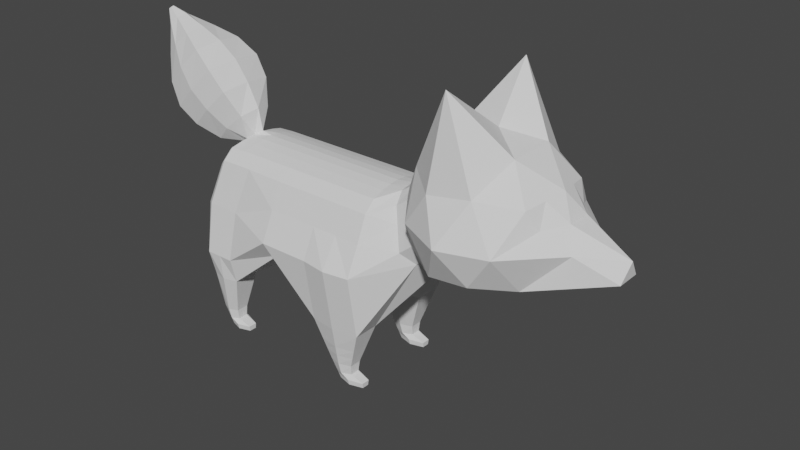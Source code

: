 # Source: Fox.blend  (saved by Blender 2.80.75; exported with 4.5.12 LTS)
import bpy
from mathutils import Matrix  # noqa: F401  (used for matrix-valued properties, if any)

bpy.ops.wm.read_factory_settings(use_empty=True)
scene = bpy.context.scene
scene.name = 'Scene'

# ---- collections
col_collection = bpy.data.collections.new('Collection'); scene.collection.children.link(col_collection)

# ---- world
world_world = bpy.data.worlds.new('World'); scene.world = world_world
world_world.use_nodes = True; world_world.node_tree.nodes.clear()
_N = world_world.node_tree.nodes; _L = world_world.node_tree.links
n0 = _N.new('ShaderNodeOutputWorld'); n0.name = 'World Output'; n0.location = (300, 300)
n1 = _N.new('ShaderNodeBackground'); n1.name = 'Background'; n1.location = (10, 300)
n1.inputs[0].default_value = (0.05088, 0.05088, 0.05088, 1.0)
_L.new(n1.outputs[0], n0.inputs[0])
n0.is_active_output = True
world_world.color = (0.05088, 0.05088, 0.05088)
world_world.use_sun_shadow = False
world_world.sun_shadow_jitter_overblur = 0.0

# ---- meshes
me_icosphere = bpy.data.meshes.new('Icosphere')
me_icosphere.from_pydata([(0.0, 0.0, -0.7889), (0.7236, -0.5257, -0.4403), (-0.2764, -0.8506, -0.4472), (-1.103, 0.0, -0.4356), (-0.2764, 0.8506, -0.4472), (0.7236, 0.5257, -0.4403), (0.2764, -0.8506, 0.4472), (-0.7236, -0.5257, 0.4472), (-0.7236, 0.5257, 0.4472), (0.2764, 0.8506, 0.4472), (0.8944, 0.0, 0.4705), (0.0, 0.0, 1.0), (-0.1625, -0.5, -0.6609), (0.2629, -0.809, -0.5257), (0.9511, 0.0, 0.1443), (-0.5257, 0.0, -0.6524), (-0.6882, -0.5, -0.4943), (-0.1625, 0.5, -0.6609), (-0.6882, 0.5, -0.4943), (0.2629, 0.809, -0.5257), (3.638, -0.7192, -0.8588), (0.0, -1.1, 0.0), (0.5878, -0.809, 0.0), (-1.16, -0.309, 0.0), (-0.5878, -0.909, 0.0), (-0.5878, 0.909, 0.0), (-1.16, 0.309, 0.0), (0.5878, 0.809, 0.0), (0.0, 1.1, 0.0), (0.6882, -0.5, 0.5257), (-0.2629, -0.809, 0.5257), (-0.8506, 0.0, 0.5257), (-0.2629, 0.809, 0.5257), (0.6882, 0.5, 0.5257), (0.1625, -0.7, 1.564), (0.5257, 0.0, 0.8507), (-0.4253, -0.309, 0.8507), (-0.4253, 0.309, 0.8507), (0.1625, 0.7, 1.564), (-0.8373, -0.4174, 0.2236), (-0.7871, -0.2629, 0.4865), (-1.031, -0.1545, 0.2629), (-0.8373, 0.4174, 0.2236), (-0.7871, 0.2629, 0.4865), (-1.031, 0.1545, 0.2629), (-1.645, -0.1545, -0.2236), (-1.645, 0.1545, -0.2236), (-1.673, 0.0, 0.0), (0.9018, -0.5257, -0.5872), (0.9018, 0.5257, -0.5872), (2.045, -0.7272, -0.6056), (1.129, 0.0, 0.03112), (1.362, -0.8878, -0.9371), (1.362, 0.8878, -0.9371), (3.407, -0.7192, -0.8587), (1.362, 0.0, -0.003544), (2.723, 0.0, -0.003544), (2.727, -0.7272, -0.6056), (2.727, -0.8878, -0.9371), (2.727, 0.8878, -0.9371), (2.045, 0.0, -0.003544), (1.703, -0.7547, -0.6046), (2.045, 0.8878, -0.9371), (2.045, -0.8878, -0.9371), (3.41, -0.8378, -1.437), (3.219, 0.0, -0.003544), (1.362, -0.7274, -0.6061), (3.41, 0.8378, -1.437), (0.4253, 0.0, -0.6923), (0.6036, 0.0, -0.8395), (1.362, 0.0, -1.351), (2.727, 0.0, -1.351), (2.045, 0.0, -1.351), (3.411, 0.0, -1.351), (0.4253, -0.1, -0.6923), (0.565, -0.4105, -0.5775), (0.3664, -0.4903, -0.6319), (0.2354, -0.3707, -0.6822), (0.2662, -0.1934, -0.7285), (0.565, 0.4105, -0.5775), (0.4253, 0.104, -0.6923), (0.2662, 0.1934, -0.7285), (0.2354, 0.3707, -0.6822), (0.3664, 0.4903, -0.6319), (0.6036, -0.09988, -0.8395), (0.7434, -0.4106, -0.7243), (0.7434, 0.4106, -0.7243), (0.6036, 0.1038, -0.8395), (1.362, -0.4124, -1.776), (1.362, -0.755, -1.776), (1.362, 0.755, -1.776), (1.362, 0.4162, -1.776), (2.727, 0.3144, -1.351), (2.727, 0.655, -1.2), (2.727, -0.655, -1.2), (2.727, -0.311, -1.351), (2.045, 0.755, -1.776), (2.045, 0.4155, -1.776), (2.045, -0.4118, -1.776), (2.045, -0.755, -1.776), (3.41, 0.7551, -1.776), (3.41, 0.4127, -1.776), (3.41, -0.4101, -1.776), (3.41, -0.7551, -1.776), (3.242, 0.2609, -0.04564), (2.045, 0.2609, -0.04564), (2.725, 0.2609, -0.04564), (3.893, -0.4095, -1.776), (1.362, 0.2609, -0.04564), (1.129, 0.1545, 0.01476), (3.931, 0.0, -1.234), (3.893, 0.4109, -1.776), (0.9511, 0.1545, 0.1313), (0.9227, -0.1545, 0.3003), (0.9227, 0.1545, 0.3003), (0.9511, -0.1545, 0.1313), (1.129, -0.1545, 0.01476), (1.362, -0.2609, -0.04564), (2.725, -0.2609, -0.04564), (2.045, -0.2609, -0.04564), (3.242, -0.2609, -0.04564), (0.9369, 0.0, 0.2298), (0.7913, 0.25, 0.4897), (0.9511, -0.07725, 0.1409), (1.129, -0.07725, 0.02674), (1.362, -0.1305, -0.01547), (2.724, -0.1305, -0.01547), (2.045, -0.1305, -0.01547), (3.227, -0.1305, -0.01547), (0.9369, 0.2318, 0.2061), (0.944, 0.07725, 0.185), (0.9369, -0.2318, 0.2061), (0.7913, -0.25, 0.4897), (2.724, 0.1305, -0.01547), (1.129, 0.07725, 0.02674), (1.362, 0.1305, -0.01547), (0.9511, 0.07725, 0.1409), (3.227, 0.1305, -0.01547), (2.045, 0.1305, -0.01547), (0.944, -0.07725, 0.185), (0.9475, 0.0, 0.1665), (1.552, -0.647, -2.439), (1.804, -0.647, -2.439), (1.804, -0.52, -2.439), (1.552, -0.5202, -2.439), (3.535, 0.6659, -2.296), (3.767, 0.6659, -2.296), (3.767, 0.5007, -2.296), (3.535, 0.5015, -2.296), (3.767, -0.4995, -2.296), (3.767, -0.6654, -2.296), (3.535, -0.6654, -2.296), (3.535, -0.4998, -2.296), (1.543, -0.5035, -2.308), (1.863, -0.5032, -2.308), (1.863, -0.6637, -2.308), (1.544, -0.6638, -2.308), (1.543, 0.6648, -2.308), (1.863, 0.6648, -2.308), (1.863, 0.506, -2.308), (1.543, 0.5063, -2.308), (1.453, 0.7099, -2.042), (1.954, 0.7099, -2.042), (1.954, 0.4608, -2.042), (1.453, 0.4612, -2.042), (1.908, 0.6873, -2.175), (1.498, 0.4837, -2.175), (1.498, 0.6873, -2.175), (1.908, 0.4834, -2.175), (3.358, -0.631, -2.554), (3.358, -0.534, -2.554), (3.669, -0.5339, -2.554), (3.669, -0.6311, -2.554), (3.358, 0.5354, -2.554), (3.358, 0.6318, -2.554), (3.669, 0.6318, -2.554), (3.669, 0.535, -2.554), (1.746, -0.6303, -2.57), (1.385, -0.6303, -2.57), (1.385, -0.5369, -2.57), (1.746, -0.5368, -2.57), (1.385, 0.5393, -2.569), (1.385, 0.6317, -2.569), (1.746, 0.6317, -2.569), (1.746, 0.5392, -2.569), (1.775, -0.6386, -2.504), (1.381, -0.5285, -2.504), (1.775, -0.5284, -2.504), (1.381, -0.6386, -2.504), (1.804, 0.6482, -2.439), (1.804, 0.5226, -2.439), (1.552, 0.5228, -2.439), (1.552, 0.6482, -2.439), (1.775, 0.5309, -2.504), (1.381, 0.6399, -2.504), (1.775, 0.6399, -2.504), (1.381, 0.5311, -2.504), (3.718, -0.5167, -2.425), (3.718, -0.6482, -2.425), (3.534, -0.6482, -2.425), (3.534, -0.5169, -2.425), (3.693, -0.6396, -2.489), (3.359, -0.5255, -2.489), (3.693, -0.5253, -2.489), (3.359, -0.6396, -2.489), (3.718, 0.6488, -2.425), (3.718, 0.5178, -2.425), (3.534, 0.5184, -2.425), (3.534, 0.6488, -2.425), (3.693, 0.5264, -2.489), (3.358, 0.6403, -2.489), (3.693, 0.6403, -2.489), (3.358, 0.5269, -2.489), (3.806, -0.8378, -1.437), (3.92, -0.7323, -1.432), (3.912, 0.7323, -1.432), (3.8, 0.8378, -1.437), (3.815, 0.2609, -0.1896), (3.675, 0.2609, -0.06413), (0.74, -0.5995, 0.006751), (0.7984, -0.42, 0.3166), (3.848, 0.0, -0.2094), (3.569, 0.0, 0.02222), (3.893, -0.6478, -1.776), (3.793, -0.7552, -1.776), (3.869, -0.7387, -1.872), (3.793, 0.7552, -1.776), (3.893, 0.6478, -1.776), (3.825, 0.6918, -1.872), (3.815, -0.2609, -0.1896), (3.675, -0.2609, -0.06413), (3.803, -0.1305, -0.1675), (3.654, -0.1305, -0.03769), (3.803, 0.1305, -0.1675), (3.654, 0.1305, -0.03769), (3.647, 0.06523, -0.03032), (3.796, 0.06523, -0.1615), (3.647, -0.06523, -0.03032), (3.796, -0.06523, -0.1615), (3.703, 0.2313, 0.2431), (3.63, 0.0, 0.3089), (4.15, 0.0, -0.1934), (4.115, -0.2313, -0.1504), (4.115, 0.2313, -0.1504), (3.703, -0.2313, 0.2431), (3.845, 0.3637, 0.5655), (3.795, 0.0, 0.6155), (4.452, 0.0, -0.04195), (4.402, -0.3637, 0.008054), (4.402, 0.3637, 0.008054), (3.845, -0.3637, 0.5655), (4.038, 0.4035, 0.8199), (3.988, 0.0, 0.8699), (4.707, 0.0, 0.1513), (4.657, -0.4035, 0.2013), (4.657, 0.4035, 0.2013), (4.038, -0.4035, 0.8199), (4.309, 0.3487, 1.007), (4.259, 0.0, 1.057), (4.893, 0.0, 0.4219), (4.843, -0.3487, 0.4719), (4.843, 0.3487, 0.4719), (4.309, -0.3487, 1.007), (4.612, 0.2303, 1.129), (4.562, 0.0, 1.179), (5.016, 0.0, 0.7258), (4.966, -0.2303, 0.7758), (4.966, 0.2303, 0.7758), (4.612, -0.2303, 1.129), (4.931, 0.09702, 1.243), (4.881, 0.0, 1.293), (5.13, 0.0, 1.044), (5.08, -0.09702, 1.094), (5.08, 0.09702, 1.094), (4.931, -0.09702, 1.243), (1.703, 0.0, -0.003544), (0.9956, -0.4364, -0.3567), (1.703, 0.9378, -0.9371), (1.703, -0.9378, -0.9371), (1.703, 0.0, -1.351), (1.703, 0.3659, -1.776), (1.703, 0.805, -1.776), (1.703, -0.805, -1.776), (1.703, -0.3621, -1.776), (1.703, 0.2609, -0.04564), (1.703, -0.2609, -0.04564), (1.703, -0.1305, -0.01547), (1.703, 0.1305, -0.01547), (1.578, -0.6886, -2.504), (1.578, -0.4785, -2.504), (1.678, -0.697, -2.439), (1.678, -0.4701, -2.439), (1.703, -0.4534, -2.308), (1.703, -0.7137, -2.308), (1.703, 0.7148, -2.308), (1.703, 0.4561, -2.308), (1.703, 0.411, -2.042), (1.703, 0.7599, -2.042), (1.703, 0.4336, -2.175), (1.703, 0.7373, -2.175), (1.566, -0.6803, -2.57), (1.566, -0.4868, -2.57), (1.566, 0.4892, -2.569), (1.566, 0.6817, -2.569), (1.678, 0.4727, -2.439), (1.678, 0.6982, -2.439), (1.578, 0.481, -2.504), (1.578, 0.6899, -2.504), (3.651, -0.7154, -2.296), (3.601, -0.8052, -1.776), (3.626, -0.6982, -2.425), (3.526, -0.6896, -2.489), (3.514, -0.6811, -2.554), (3.606, -0.8378, -1.437), (0.8173, -0.4365, -0.2162), (3.445, -0.2609, -0.04564), (3.425, -0.1305, -0.01547), (3.603, 0.8378, -1.437), (3.601, 0.8052, -1.776), (3.445, 0.2609, -0.04564), (3.425, 0.1305, -0.01547), (3.414, 0.0, -0.003544), (3.651, -0.3598, -1.776), (3.685, -0.05, -1.293), (3.651, 0.3618, -1.776), (3.651, 0.7159, -2.296), (3.651, 0.4511, -2.296), (3.651, -0.4496, -2.296), (3.514, -0.484, -2.554), (3.513, 0.4852, -2.554), (3.513, 0.6818, -2.554), (3.626, -0.4668, -2.425), (3.526, -0.4754, -2.489), (3.626, 0.4681, -2.425), (3.626, 0.6988, -2.425), (3.526, 0.4767, -2.489), (3.526, 0.6903, -2.489), (0.911, -0.3472, 0.009515), (0.9511, -0.2043, 0.1223), (0.9407, -0.2525, 0.1786), (0.9085, -0.3399, 0.1569), (0.8923, -0.3899, 0.0679), (1.089, -0.3471, -0.1189), (1.129, -0.2042, 0.003861), (1.362, -0.567, -0.2355), (1.362, -0.4175, -0.09407), (2.727, -0.419, -0.09456), (2.727, -0.5665, -0.2343), (2.045, -0.4188, -0.09448), (2.045, -0.5666, -0.2345), (3.263, -0.5505, -0.2364), (3.254, -0.419, -0.09456), (3.827, -0.343, -0.2081), (3.84, -0.4759, -0.3466), (3.694, -0.4184, -0.1078), (3.709, -0.5508, -0.2459), (1.703, -0.5715, -0.2335), (1.703, -0.4183, -0.09432), (3.475, -0.5506, -0.2367), (3.461, -0.4188, -0.09449), (3.848, -0.7193, -0.859), (3.975, -0.6291, -0.9068), (0.8373, 0.4174, -0.1668), (1.016, 0.4174, -0.3052), (1.362, 0.7048, -0.5589), (2.727, 0.7048, -0.5589), (2.045, 0.7048, -0.5589), (3.393, 0.7048, -0.8095), (3.833, 0.7048, -0.8095), (3.959, 0.6146, -0.8571), (1.703, 0.7048, -0.5589), (3.622, 0.7048, -0.8095), (0.9511, 0.2043, 0.1223), (0.911, 0.3472, 0.009515), (0.8923, 0.3899, 0.0679), (0.9085, 0.3399, 0.1569), (0.9407, 0.2525, 0.1786), (1.129, 0.2042, 0.003861), (1.089, 0.3471, -0.1189), (1.362, 0.4175, -0.09407), (1.362, 0.567, -0.2355), (2.727, 0.419, -0.09456), (2.727, 0.5665, -0.2343), (2.045, 0.5666, -0.2345), (2.045, 0.4188, -0.09448), (3.254, 0.419, -0.09456), (3.263, 0.5505, -0.2364), (3.709, 0.5508, -0.2459), (3.694, 0.4184, -0.1078), (3.84, 0.4759, -0.3466), (3.827, 0.343, -0.2081), (1.703, 0.5668, -0.2348), (1.703, 0.4183, -0.09432), (3.475, 0.5506, -0.2367), (3.461, 0.4188, -0.09449), (3.912, -0.6742, -0.8829), (3.843, -0.7015, -1.776), (3.864, -0.7851, -1.435), (3.748, -0.2609, -0.1269), (3.73, -0.1305, -0.1026), (3.727, -0.1152, -0.09589), (3.931, -0.2813, 0.04633), (4.124, -0.4137, 0.2868), (4.347, -0.4535, 0.5106), (4.576, -0.3987, 0.7392), (4.789, -0.2803, 0.9523), (5.005, -0.147, 1.169), (3.764, -0.3807, -0.1579), (3.778, -0.5133, -0.2962), (3.843, 0.7015, -1.776), (3.856, 0.7851, -1.435), (3.73, 0.1305, -0.1026), (3.748, 0.2609, -0.1269), (3.727, 0.1152, -0.09589), (3.931, 0.2813, 0.04633), (4.124, 0.4137, 0.2868), (4.347, 0.4535, 0.5106), (4.576, 0.3987, 0.7392), (4.789, 0.2803, 0.9523), (5.005, 0.147, 1.169), (3.896, 0.6597, -0.8333), (3.764, 0.3807, -0.1579), (3.778, 0.5133, -0.2962), (5.122, 0.02793, 1.328), (5.108, 1.164e-10, 1.343), (5.165, -0.02793, 1.286), (5.179, 1.164e-10, 1.271), (5.165, 0.02793, 1.286), (5.144, 0.04232, 1.307), (5.122, -0.02793, 1.328), (5.144, -0.04232, 1.307), (3.874, 0.0, -0.7218), (3.928, 0.0, -0.9781), (3.863, 0.0, -0.4656), (3.856, -0.377, -0.3713), (3.972, -0.4717, -0.8606), (3.971, -0.5614, -1.326), (3.872, -0.1695, -0.4232), (3.939, -0.2352, -0.791), (3.984, -0.3019, -1.165), (3.907, -0.3689, -1.543), (3.872, 0.1705, -0.423), (3.933, 0.2331, -0.7731), (3.975, 0.3031, -1.166), (3.901, 0.3704, -1.544), (3.856, 0.377, -0.3713), (3.959, 0.4646, -0.8241), (3.958, 0.5614, -1.326)], [], [(12, 77, 76, 13), (0, 17, 82, 81), (0, 12, 15), (0, 15, 17), (79, 83, 19, 5), (79, 5, 49, 86), (2, 13, 21), (3, 16, 23, 45), (4, 18, 25), (5, 19, 27), (219, 341, 340, 220), (2, 21, 24), (3, 45, 46), (4, 25, 28), (376, 375, 33, 122, 129), (6, 29, 34), (7, 30, 36), (8, 43, 31, 37), (9, 32, 38), (10, 122, 33, 35), (35, 38, 11), (35, 33, 38), (33, 9, 38), (38, 37, 11), (38, 32, 37), (32, 8, 37), (37, 36, 11), (37, 31, 36), (31, 40, 7, 36), (36, 34, 11), (36, 30, 34), (30, 6, 34), (34, 35, 11), (34, 29, 35), (29, 132, 10, 35), (129, 122, 10, 114), (372, 112, 109, 377), (27, 9, 33), (28, 32, 9), (28, 25, 32), (25, 8, 32), (26, 44, 42), (44, 41, 31), (23, 39, 41), (24, 30, 7), (24, 21, 30), (21, 6, 30), (22, 29, 6), (115, 338, 343, 116), (131, 113, 10, 132), (27, 28, 9), (27, 19, 28), (19, 4, 28), (25, 26, 42, 8), (25, 18, 26), (18, 3, 46, 26), (23, 24, 7, 39), (23, 16, 24), (16, 2, 24), (21, 22, 6), (21, 13, 22), (13, 1, 22), (5, 27, 374, 373, 362), (130, 112, 372, 376, 129), (340, 339, 131, 132, 29, 220), (83, 82, 17, 19), (48, 85, 89, 52), (17, 4, 19), (17, 18, 4), (17, 15, 18), (15, 3, 18), (15, 16, 3), (15, 12, 16), (12, 2, 16), (74, 68, 69, 84), (339, 338, 115, 139, 131), (1, 75, 85, 48), (12, 13, 2), (68, 80, 87, 69), (74, 78, 0, 81, 80, 68), (41, 40, 31), (41, 39, 40), (39, 7, 40), (42, 43, 8), (42, 44, 43), (44, 31, 43), (46, 47, 26), (46, 45, 47), (45, 23, 47), (47, 23, 41), (47, 41, 44), (26, 47, 44), (66, 52, 278, 61), (134, 51, 55, 135), (116, 343, 345, 117), (377, 109, 108, 379), (84, 69, 70, 88), (278, 282, 99, 63), (136, 14, 51, 134), (71, 92, 101, 73), (283, 98, 154, 292), (321, 316, 232, 237, 222), (319, 320, 234, 218), (69, 87, 91, 70), (318, 317, 216, 226), (320, 321, 222, 235, 234), (370, 391, 383, 366), (119, 348, 346, 118), (61, 278, 63, 50), (138, 60, 56, 133), (72, 97, 92, 71), (95, 71, 73, 102), (437, 433, 221, 238, 231), (279, 280, 97, 72), (287, 275, 60, 138), (54, 64, 313, 20), (285, 357, 348, 119), (392, 284, 105, 384), (283, 279, 72, 98), (63, 99, 94, 58), (366, 383, 382, 365), (50, 63, 58, 57), (57, 58, 64, 54), (133, 56, 65, 137), (96, 62, 59, 93), (93, 59, 67, 100), (98, 72, 71, 95), (281, 277, 62, 96), (58, 94, 103, 64), (86, 49, 53, 90), (0, 78, 77, 12), (74, 75, 76, 77, 78), (79, 80, 81, 82, 83), (79, 86, 87, 80), (74, 84, 85, 75), (89, 85, 84, 88), (86, 90, 91, 87), (292, 154, 143, 291), (299, 165, 158, 294), (101, 92, 93, 100), (103, 94, 95, 102), (92, 97, 96, 93), (94, 99, 98, 95), (323, 322, 102, 73), (76, 75, 1, 13), (308, 309, 103, 151), (324, 323, 73, 101), (313, 309, 224, 213), (315, 359, 354, 230), (365, 382, 386, 367), (367, 386, 393, 371), (381, 106, 104, 385), (337, 314, 276, 342), (363, 378, 380, 364), (364, 380, 391, 370), (140, 136, 112, 130), (131, 139, 121, 113), (126, 118, 120, 128), (286, 285, 119, 127), (127, 119, 118, 126), (124, 116, 117, 125), (123, 115, 116, 124), (113, 121, 114, 10), (14, 123, 124, 51), (51, 124, 125, 55), (107, 223, 225, 150, 149), (60, 127, 126, 56), (275, 286, 127, 60), (56, 126, 128, 65), (139, 140, 130, 121), (121, 130, 129, 114), (375, 374, 27, 33), (115, 123, 140, 139), (276, 48, 52, 66), (123, 14, 136, 140), (106, 133, 137, 104), (284, 287, 138, 105), (105, 138, 133, 106), (371, 393, 387, 368), (112, 136, 134, 109), (109, 134, 135, 108), (314, 337, 341, 219), (101, 100, 145, 148), (324, 101, 148, 326), (318, 226, 228, 146, 325), (322, 107, 149, 327), (103, 102, 152, 151), (228, 227, 111, 147, 146), (89, 88, 153, 156), (282, 89, 156, 293), (98, 99, 155, 154), (166, 167, 157, 160), (298, 166, 160, 295), (165, 168, 159, 158), (336, 211, 175, 330), (332, 203, 171, 328), (188, 186, 179, 178), (307, 195, 183, 303), (316, 315, 230, 232), (306, 196, 181, 302), (196, 194, 182, 181), (195, 193, 184, 183), (187, 185, 177, 180), (288, 188, 178, 300), (289, 187, 180, 301), (335, 212, 173, 329), (212, 210, 174, 173), (211, 209, 176, 175), (311, 204, 169, 312), (204, 202, 170, 169), (96, 97, 163, 162), (280, 91, 164, 296), (91, 90, 161, 164), (281, 96, 162, 297), (162, 163, 168, 165), (296, 164, 166, 298), (164, 161, 167, 166), (297, 162, 165, 299), (169, 170, 328, 171, 172, 312), (329, 330, 175, 176), (300, 178, 179, 301), (302, 303, 183, 184), (203, 201, 172, 171), (293, 156, 141, 290), (154, 155, 142, 143), (156, 153, 144, 141), (291, 143, 187, 289), (290, 141, 188, 288), (143, 142, 185, 187), (141, 144, 186, 188), (158, 159, 190, 189), (160, 157, 192, 191), (295, 160, 191, 304), (294, 158, 189, 305), (189, 190, 193, 195), (191, 192, 194, 196), (304, 191, 196, 306), (305, 189, 195, 307), (149, 150, 198, 197), (151, 152, 200, 199), (308, 151, 199, 310), (327, 149, 197, 331), (197, 198, 201, 203), (199, 200, 202, 204), (310, 199, 204, 311), (331, 197, 203, 332), (146, 147, 206, 205), (148, 145, 208, 207), (326, 148, 207, 333), (325, 146, 205, 334), (205, 206, 209, 211), (207, 208, 210, 212), (333, 207, 212, 335), (334, 205, 211, 336), (223, 396, 224, 225), (226, 409, 227, 228), (421, 412, 217, 390), (222, 237, 244, 240), (395, 397, 214, 361), (394, 319, 218, 388), (397, 396, 223, 214), (409, 410, 215, 227), (399, 398, 229, 231), (400, 399, 231, 238), (412, 411, 233, 217), (20, 313, 213, 360), (411, 413, 236, 233), (400, 238, 242, 401), (414, 239, 245, 415), (401, 242, 248, 402), (221, 236, 243, 241), (238, 221, 241, 242), (413, 235, 239, 414), (235, 222, 240, 239), (246, 250, 256, 252), (245, 246, 252, 251), (242, 241, 247, 248), (239, 240, 246, 245), (240, 244, 250, 246), (241, 243, 249, 247), (416, 251, 257, 417), (403, 254, 260, 404), (247, 249, 255, 253), (402, 248, 254, 403), (415, 245, 251, 416), (248, 247, 253, 254), (259, 261, 267, 265), (258, 262, 268, 264), (254, 253, 259, 260), (251, 252, 258, 257), (252, 256, 262, 258), (253, 255, 261, 259), (418, 263, 269, 419), (405, 266, 272, 406), (404, 260, 266, 405), (417, 257, 263, 418), (260, 259, 265, 266), (257, 258, 264, 263), (266, 265, 271, 272), (263, 264, 270, 269), (264, 268, 274, 270), (265, 267, 273, 271), (272, 271, 426, 425), (192, 305, 307, 194), (190, 304, 306, 193), (157, 294, 305, 192), (159, 295, 304, 190), (142, 290, 288, 185), (144, 291, 289, 186), (155, 293, 290, 142), (181, 182, 303, 302), (177, 300, 301, 180), (161, 297, 299, 167), (163, 296, 298, 168), (90, 281, 297, 161), (97, 280, 296, 163), (186, 289, 301, 179), (185, 288, 300, 177), (193, 306, 302, 184), (194, 307, 303, 182), (168, 298, 295, 159), (99, 282, 293, 155), (108, 135, 287, 284), (55, 125, 286, 275), (125, 117, 285, 286), (384, 105, 106, 381), (167, 299, 294, 157), (153, 292, 291, 144), (90, 53, 277, 281), (88, 70, 279, 283), (379, 108, 284, 392), (117, 345, 357, 285), (118, 346, 351, 120), (135, 55, 275, 287), (70, 91, 280, 279), (88, 283, 292, 153), (52, 89, 282, 278), (225, 224, 309, 308, 150), (150, 308, 310, 198), (198, 310, 311, 201), (201, 311, 312, 172), (128, 120, 315, 316), (398, 407, 352, 229), (120, 351, 359, 315), (420, 422, 389, 369), (385, 104, 319, 394), (100, 67, 317, 318), (104, 137, 320, 319), (137, 65, 321, 320), (65, 128, 316, 321), (64, 103, 309, 313), (208, 334, 336, 210), (206, 333, 335, 209), (145, 325, 334, 208), (147, 326, 333, 206), (200, 331, 332, 202), (152, 327, 331, 200), (173, 174, 330, 329), (209, 335, 329, 176), (202, 332, 328, 170), (210, 336, 330, 174), (102, 322, 327, 152), (111, 324, 326, 147), (111, 110, 323, 324), (110, 107, 322, 323), (337, 338, 339, 340, 341), (337, 342, 343, 338), (345, 343, 342, 344), (357, 345, 344, 356), (351, 346, 347, 350), (346, 348, 349, 347), (407, 354, 355, 408), (359, 351, 350, 358), (348, 357, 356, 349), (354, 359, 358, 355), (314, 1, 48, 276), (358, 20, 360, 355), (408, 395, 361, 353), (1, 314, 219, 22), (342, 276, 66, 344), (347, 57, 54, 350), (349, 50, 57, 347), (350, 54, 20, 358), (356, 61, 50, 349), (344, 66, 61, 356), (22, 219, 220, 29), (67, 367, 371, 317), (53, 364, 370, 277), (410, 420, 369, 215), (59, 365, 367, 67), (277, 370, 366, 62), (317, 371, 368, 216), (62, 366, 365, 59), (49, 363, 364, 53), (5, 362, 363, 49), (372, 373, 374, 375, 376), (378, 373, 372, 377), (377, 379, 380, 378), (384, 381, 382, 383), (392, 384, 383, 391), (381, 385, 386, 382), (421, 390, 389, 422), (394, 388, 387, 393), (379, 392, 391, 380), (385, 394, 393, 386), (362, 373, 378, 363), (100, 318, 325, 145), (355, 360, 395, 408), (352, 407, 408, 353), (230, 354, 407, 398), (262, 404, 405, 268), (268, 405, 406, 274), (250, 402, 403, 256), (256, 403, 404, 262), (244, 401, 402, 250), (237, 400, 401, 244), (237, 232, 399, 400), (232, 230, 398, 399), (213, 224, 396, 397), (360, 213, 397, 395), (388, 421, 422, 387), (216, 368, 420, 410), (368, 387, 422, 420), (261, 417, 418, 267), (267, 418, 419, 273), (249, 415, 416, 255), (255, 416, 417, 261), (236, 413, 414, 243), (243, 414, 415, 249), (234, 235, 413, 411), (218, 234, 411, 412), (226, 216, 410, 409), (388, 218, 412, 421), (423, 424, 429, 430, 425, 426, 427, 428), (419, 269, 423, 428), (270, 274, 429, 424), (271, 273, 427, 426), (274, 406, 430, 429), (269, 270, 424, 423), (406, 272, 425, 430), (273, 419, 428, 427), (444, 110, 111), (438, 431, 433, 437), (436, 435, 361, 214), (223, 436, 214), (107, 110, 440), (233, 236, 221, 433, 441), (441, 433, 431, 442), (442, 431, 432, 443), (443, 432, 110, 444), (439, 438, 435, 436), (361, 435, 434, 353), (353, 434, 352), (440, 439, 436, 223), (110, 432, 439, 440), (432, 431, 438, 439), (435, 438, 437, 434), (434, 437, 231, 229, 352), (223, 107, 440), (447, 443, 444, 227), (446, 442, 443, 447), (445, 441, 442, 446), (390, 445, 389), (227, 444, 111), (369, 446, 447, 215), (389, 445, 446, 369), (217, 233, 441, 445, 390), (215, 447, 227)])
_uv = me_icosphere.uv_layers.new(name='UVMap')
_uv.uv.foreach_set('vector', [0.8636, 0.07873, 0.8021, 0.07873, 0.7892, 0.1073, 0.8182, 0.1575, 0.4545, 0.0, 0.4091, 0.07873, 0.4706, 0.07873, 0.483, 0.04927, 0.09091, 0.0, 0.04545, 0.07873, 0.1364, 0.07873, 0.2727, 0.0, 0.2273, 0.07873, 0.3182, 0.07873, 0.5213, 0.1156, 0.4835, 0.1073, 0.4545, 0.1575, 0.5455, 0.1575, 0.5213, 0.1156, 0.5455, 0.1575, 0.5455, 0.1575, 0.5213, 0.1156, 0.9091, 0.1575, 0.8182, 0.1575, 0.8636, 0.2362, 0.1818, 0.1575, 0.09091, 0.1575, 0.1364, 0.2362, 0.1591, 0.1968, 0.3636, 0.1575, 0.2727, 0.1575, 0.3182, 0.2362, 0.5455, 0.1575, 0.4545, 0.1575, 0.5, 0.2362, 0.7346, 0.2362, 0.6965, 0.2362, 0.6892, 0.2489, 0.7082, 0.2819, 0.9091, 0.1575, 0.8636, 0.2362, 0.9545, 0.2362, 0.1818, 0.1575, 0.1591, 0.1968, 0.2045, 0.1968, 0.3636, 0.1575, 0.3182, 0.2362, 0.4091, 0.2362, 0.5992, 0.2506, 0.5836, 0.2489, 0.5455, 0.3149, 0.5909, 0.3149, 0.6023, 0.2559, 0.8182, 0.3149, 0.7273, 0.3149, 0.7727, 0.3937, 1.0, 0.3149, 0.9091, 0.3149, 0.9545, 0.3937, 0.2727, 0.3149, 0.2273, 0.3149, 0.1818, 0.3149, 0.2273, 0.3937, 0.4545, 0.3149, 0.3636, 0.3149, 0.4091, 0.3937, 0.6364, 0.3149, 0.5909, 0.3149, 0.5455, 0.3149, 0.5909, 0.3937, 0.5909, 0.3937, 0.5, 0.3937, 0.5455, 0.4724, 0.5909, 0.3937, 0.5455, 0.3149, 0.5, 0.3937, 0.5455, 0.3149, 0.4545, 0.3149, 0.5, 0.3937, 0.4091, 0.3937, 0.3182, 0.3937, 0.3636, 0.4724, 0.4091, 0.3937, 0.3636, 0.3149, 0.3182, 0.3937, 0.3636, 0.3149, 0.2727, 0.3149, 0.3182, 0.3937, 0.2273, 0.3937, 0.1364, 0.3937, 0.1818, 0.4724, 0.2273, 0.3937, 0.1818, 0.3149, 0.1364, 0.3937, 0.1818, 0.3149, 0.1364, 0.3149, 0.09091, 0.3149, 0.1364, 0.3937, 0.9545, 0.3937, 0.8636, 0.3937, 0.9091, 0.4724, 0.9545, 0.3937, 0.9091, 0.3149, 0.8636, 0.3937, 0.9091, 0.3149, 0.8182, 0.3149, 0.8636, 0.3937, 0.7727, 0.3937, 0.6818, 0.3937, 0.7273, 0.4724, 0.7727, 0.3937, 0.7273, 0.3149, 0.6818, 0.3937, 0.7273, 0.3149, 0.6818, 0.3149, 0.6364, 0.3149, 0.6818, 0.3937, 0.6023, 0.2559, 0.5909, 0.3149, 0.6364, 0.3149, 0.6136, 0.2756, 0.6063, 0.2362, 0.6136, 0.2362, 0.6136, 0.2362, 0.6063, 0.2362, 0.5, 0.2362, 0.4545, 0.3149, 0.5455, 0.3149, 0.4091, 0.2362, 0.3636, 0.3149, 0.4545, 0.3149, 0.4091, 0.2362, 0.3182, 0.2362, 0.3636, 0.3149, 0.3182, 0.2362, 0.2727, 0.3149, 0.3636, 0.3149, 0.2273, 0.2362, 0.2045, 0.2756, 0.25, 0.2756, 0.2045, 0.2756, 0.1591, 0.2756, 0.1818, 0.3149, 0.1364, 0.2362, 0.1136, 0.2756, 0.1591, 0.2756, 0.9545, 0.2362, 0.9091, 0.3149, 1.0, 0.3149, 0.9545, 0.2362, 0.8636, 0.2362, 0.9091, 0.3149, 0.8636, 0.2362, 0.8182, 0.3149, 0.9091, 0.3149, 0.7727, 0.2362, 0.7273, 0.3149, 0.8182, 0.3149, 0.6591, 0.2362, 0.6664, 0.2362, 0.6664, 0.2362, 0.6591, 0.2362, 0.6705, 0.2559, 0.6591, 0.2756, 0.6364, 0.3149, 0.6818, 0.3149, 0.5, 0.2362, 0.4091, 0.2362, 0.4545, 0.3149, 0.5, 0.2362, 0.4545, 0.1575, 0.4091, 0.2362, 0.4545, 0.1575, 0.3636, 0.1575, 0.4091, 0.2362, 0.3182, 0.2362, 0.2273, 0.2362, 0.25, 0.2756, 0.2727, 0.3149, 0.3182, 0.2362, 0.2727, 0.1575, 0.2273, 0.2362, 0.2727, 0.1575, 0.1818, 0.1575, 0.2045, 0.1968, 0.2273, 0.2362, 0.1364, 0.2362, 0.04545, 0.2362, 0.09091, 0.3149, 0.1136, 0.2756, 0.1364, 0.2362, 0.09091, 0.1575, 0.04545, 0.2362, 0.09091, 0.1575, 0.0, 0.1575, 0.04545, 0.2362, 0.8636, 0.2362, 0.7727, 0.2362, 0.8182, 0.3149, 0.8636, 0.2362, 0.8182, 0.1575, 0.7727, 0.2362, 0.8182, 0.1575, 0.7273, 0.1575, 0.7727, 0.2362, 0.5455, 0.1575, 0.5, 0.2362, 0.5762, 0.2362, 0.5829, 0.2223, 0.5682, 0.1968, 0.625, 0.246, 0.6136, 0.2362, 0.6063, 0.2362, 0.5992, 0.2506, 0.6023, 0.2559, 0.6892, 0.2489, 0.6735, 0.2506, 0.6705, 0.2559, 0.6818, 0.3149, 0.7273, 0.3149, 0.7082, 0.2819, 0.4835, 0.1073, 0.4706, 0.07873, 0.4091, 0.07873, 0.4545, 0.1575, 0.7273, 0.1575, 0.7514, 0.1156, 0.7562, 0.1074, 0.7273, 0.1575, 0.4091, 0.07873, 0.3636, 0.1575, 0.4545, 0.1575, 0.3182, 0.07873, 0.2727, 0.1575, 0.3636, 0.1575, 0.3182, 0.07873, 0.2273, 0.07873, 0.2727, 0.1575, 0.2273, 0.07873, 0.1818, 0.1575, 0.2727, 0.1575, 0.1364, 0.07873, 0.09091, 0.1575, 0.1818, 0.1575, 0.1364, 0.07873, 0.04545, 0.07873, 0.09091, 0.1575, 0.04545, 0.07873, 0.0, 0.1575, 0.09091, 0.1575, 0.6511, 0.07873, 0.6364, 0.07873, 0.6364, 0.07873, 0.6511, 0.07873, 0.6735, 0.2506, 0.6664, 0.2362, 0.6591, 0.2362, 0.6477, 0.246, 0.6705, 0.2559, 0.7273, 0.1575, 0.7514, 0.1156, 0.7514, 0.1156, 0.7273, 0.1575, 0.8636, 0.07873, 0.8182, 0.1575, 0.9091, 0.1575, 0.6364, 0.07873, 0.6211, 0.07873, 0.6211, 0.07873, 0.6364, 0.07873, 0.6511, 0.07873, 0.6648, 0.04927, 0.6364, 0.0, 0.6079, 0.04927, 0.6211, 0.07873, 0.6364, 0.07873, 0.1591, 0.2756, 0.1364, 0.3149, 0.1818, 0.3149, 0.1591, 0.2756, 0.1136, 0.2756, 0.1364, 0.3149, 0.1136, 0.2756, 0.09091, 0.3149, 0.1364, 0.3149, 0.25, 0.2756, 0.2273, 0.3149, 0.2727, 0.3149, 0.25, 0.2756, 0.2045, 0.2756, 0.2273, 0.3149, 0.2045, 0.2756, 0.1818, 0.3149, 0.2273, 0.3149, 0.2045, 0.1968, 0.1818, 0.2362, 0.2273, 0.2362, 0.2045, 0.1968, 0.1591, 0.1968, 0.1818, 0.2362, 0.1591, 0.1968, 0.1364, 0.2362, 0.1818, 0.2362, 0.1818, 0.2362, 0.1364, 0.2362, 0.1591, 0.2756, 0.1818, 0.2362, 0.1591, 0.2756, 0.2045, 0.2756, 0.2273, 0.2362, 0.1818, 0.2362, 0.2045, 0.2756, 0.7073, 0.192, 0.7273, 0.1575, 0.7273, 0.1575, 0.7073, 0.1921, 0.625, 0.2362, 0.6364, 0.2362, 0.6364, 0.2362, 0.625, 0.2362, 0.6591, 0.2362, 0.6664, 0.2362, 0.6727, 0.2362, 0.6591, 0.2362, 0.6063, 0.2362, 0.6136, 0.2362, 0.6136, 0.2362, 0.6, 0.2362, 0.6511, 0.07873, 0.6364, 0.07873, 0.6364, 0.07873, 0.6636, 0.07873, 0.7273, 0.1575, 0.7562, 0.1074, 0.7562, 0.1074, 0.7273, 0.1575, 0.625, 0.2362, 0.6364, 0.2362, 0.6364, 0.2362, 0.625, 0.2362, 0.6364, 0.07873, 0.609, 0.07873, 0.6091, 0.07873, 0.6364, 0.07873, 0.7727, 0.07873, 0.7727, 0.07873, 0.7683, 0.08635, 0.7683, 0.08635, 0.6364, 0.2362, 0.6477, 0.2362, 0.6477, 0.2362, 0.642, 0.2362, 0.6364, 0.2362, 0.6136, 0.2362, 0.625, 0.2362, 0.625, 0.2362, 0.6136, 0.2362, 0.6364, 0.07873, 0.6211, 0.07873, 0.6088, 0.07873, 0.6364, 0.07873, 0.5166, 0.1074, 0.5455, 0.1575, 0.5455, 0.1575, 0.5166, 0.1074, 0.625, 0.2362, 0.6364, 0.2362, 0.6364, 0.2362, 0.6307, 0.2362, 0.625, 0.2362, 0.5682, 0.1968, 0.5853, 0.2265, 0.5854, 0.2266, 0.5682, 0.1968, 0.6591, 0.2362, 0.6728, 0.2362, 0.6729, 0.2362, 0.6591, 0.2362, 0.7073, 0.1921, 0.7273, 0.1575, 0.7273, 0.1575, 0.7073, 0.192, 0.625, 0.2362, 0.6364, 0.2362, 0.6364, 0.2362, 0.625, 0.2362, 0.6364, 0.07873, 0.6089, 0.07873, 0.609, 0.07873, 0.6364, 0.07873, 0.6635, 0.07873, 0.6364, 0.07873, 0.6364, 0.07873, 0.6634, 0.07873, 0.6524, 0.2072, 0.6367, 0.199, 0.6369, 0.2282, 0.6426, 0.2282, 0.6484, 0.2282, 0.6364, 0.07873, 0.6089, 0.07873, 0.6089, 0.07873, 0.6364, 0.07873, 0.625, 0.2362, 0.6364, 0.2362, 0.6364, 0.2362, 0.625, 0.2362, 0.7063, 0.1937, 0.7273, 0.1575, 0.7273, 0.1575, 0.7063, 0.1937, 0.6591, 0.2362, 0.6728, 0.2362, 0.6728, 0.2362, 0.6591, 0.2362, 0.5999, 0.2362, 0.6136, 0.2362, 0.6136, 0.2362, 0.5999, 0.2362, 0.6635, 0.07873, 0.6364, 0.07873, 0.6364, 0.07873, 0.6635, 0.07873, 0.7273, 0.1575, 0.7562, 0.1074, 0.7562, 0.1074, 0.7273, 0.1575, 0.5682, 0.1968, 0.5854, 0.2266, 0.5854, 0.2266, 0.5682, 0.1968, 0.7073, 0.192, 0.7273, 0.1575, 0.7273, 0.1575, 0.7073, 0.192, 0.7073, 0.192, 0.7273, 0.1575, 0.7273, 0.1575, 0.7063, 0.1937, 0.625, 0.2362, 0.6364, 0.2362, 0.6364, 0.2362, 0.625, 0.2362, 0.5165, 0.1074, 0.5455, 0.1575, 0.5455, 0.1575, 0.5165, 0.1074, 0.5165, 0.1074, 0.5455, 0.1575, 0.5455, 0.1575, 0.5166, 0.1074, 0.6635, 0.07873, 0.6364, 0.07873, 0.6364, 0.07873, 0.6635, 0.07873, 0.5165, 0.1074, 0.5455, 0.1575, 0.5455, 0.1575, 0.5165, 0.1074, 0.7273, 0.1575, 0.7562, 0.1074, 0.7562, 0.1074, 0.7273, 0.1575, 0.5213, 0.1156, 0.5455, 0.1575, 0.5455, 0.1575, 0.5165, 0.1074, 0.8182, 0.0, 0.7897, 0.04927, 0.8021, 0.07873, 0.8636, 0.07873, 0.6511, 0.07873, 0.6818, 0.07873, 0.6818, 0.07873, 0.6818, 0.07873, 0.6648, 0.07873, 0.5213, 0.1156, 0.5, 0.07873, 0.5, 0.07873, 0.4905, 0.09515, 0.4835, 0.1073, 0.5213, 0.1156, 0.5213, 0.1156, 0.5, 0.07873, 0.5, 0.07873, 0.6511, 0.07873, 0.6511, 0.07873, 0.6818, 0.07873, 0.6818, 0.07873, 0.7562, 0.1074, 0.7514, 0.1156, 0.7727, 0.07873, 0.7727, 0.07873, 0.5213, 0.1156, 0.5165, 0.1074, 0.5, 0.07873, 0.5, 0.07873, 0.7683, 0.08635, 0.7683, 0.08635, 0.7675, 0.08775, 0.7675, 0.08775, 0.5945, 0.07873, 0.5945, 0.07873, 0.5957, 0.07873, 0.5957, 0.07873, 0.6091, 0.07873, 0.609, 0.07873, 0.5909, 0.07873, 0.5909, 0.07873, 0.7562, 0.1074, 0.7562, 0.1074, 0.7727, 0.07873, 0.7727, 0.07873, 0.609, 0.07873, 0.6089, 0.07873, 0.5909, 0.07873, 0.5909, 0.07873, 0.7562, 0.1074, 0.7562, 0.1074, 0.7727, 0.07873, 0.7727, 0.07873, 0.6364, 0.09506, 0.702, 0.07873, 0.6634, 0.07873, 0.6364, 0.07873, 0.7892, 0.1073, 0.7514, 0.1156, 0.7273, 0.1575, 0.8182, 0.1575, 0.7605, 0.09996, 0.7562, 0.1074, 0.7562, 0.1074, 0.7605, 0.09996, 0.6092, 0.07873, 0.6364, 0.09506, 0.6364, 0.07873, 0.6091, 0.07873, 0.7273, 0.1575, 0.7562, 0.1074, 0.7562, 0.1074, 0.7273, 0.1575, 0.6591, 0.2362, 0.6728, 0.2362, 0.6728, 0.2362, 0.6591, 0.2362, 0.5682, 0.1968, 0.5854, 0.2266, 0.5873, 0.23, 0.5682, 0.1968, 0.5682, 0.1968, 0.5873, 0.23, 0.5873, 0.23, 0.5682, 0.1968, 0.5999, 0.2362, 0.6136, 0.2362, 0.6136, 0.2362, 0.5999, 0.2362, 0.6898, 0.2223, 0.7085, 0.1899, 0.7085, 0.1899, 0.6898, 0.2224, 0.5682, 0.1968, 0.5829, 0.2224, 0.5853, 0.2265, 0.5682, 0.1968, 0.5682, 0.1968, 0.5853, 0.2265, 0.5853, 0.2265, 0.5682, 0.1968, 0.6364, 0.2411, 0.625, 0.2362, 0.6136, 0.2362, 0.625, 0.246, 0.6705, 0.2559, 0.6477, 0.246, 0.6364, 0.2559, 0.6591, 0.2756, 0.6477, 0.2362, 0.6591, 0.2362, 0.6591, 0.2362, 0.6477, 0.2362, 0.6477, 0.2362, 0.6591, 0.2362, 0.6591, 0.2362, 0.6477, 0.2362, 0.6477, 0.2362, 0.6591, 0.2362, 0.6591, 0.2362, 0.6477, 0.2362, 0.6477, 0.2362, 0.6591, 0.2362, 0.6591, 0.2362, 0.6477, 0.2362, 0.6477, 0.2362, 0.6591, 0.2362, 0.6591, 0.2362, 0.6477, 0.2362, 0.6591, 0.2756, 0.6364, 0.2559, 0.6136, 0.2756, 0.6364, 0.3149, 0.6364, 0.2362, 0.6477, 0.2362, 0.6477, 0.2362, 0.6364, 0.2362, 0.6364, 0.2362, 0.6477, 0.2362, 0.6477, 0.2362, 0.6364, 0.2362, 0.7727, 0.07873, 0.7613, 0.09851, 0.757, 0.1061, 0.7605, 0.09997, 0.7684, 0.0862, 0.6364, 0.2362, 0.6477, 0.2362, 0.6477, 0.2362, 0.6364, 0.2362, 0.6364, 0.2362, 0.6477, 0.2362, 0.6477, 0.2362, 0.6364, 0.2362, 0.6364, 0.2362, 0.6477, 0.2362, 0.6477, 0.2362, 0.6364, 0.2362, 0.6477, 0.246, 0.6364, 0.2411, 0.625, 0.246, 0.6364, 0.2559, 0.6364, 0.2559, 0.625, 0.246, 0.6023, 0.2559, 0.6136, 0.2756, 0.5836, 0.2489, 0.5762, 0.2362, 0.5, 0.2362, 0.5455, 0.3149, 0.6591, 0.2362, 0.6477, 0.2362, 0.6364, 0.2411, 0.6477, 0.246, 0.7085, 0.1899, 0.7273, 0.1575, 0.7273, 0.1575, 0.7073, 0.192, 0.6477, 0.2362, 0.6364, 0.2362, 0.625, 0.2362, 0.6364, 0.2411, 0.6136, 0.2362, 0.625, 0.2362, 0.625, 0.2362, 0.6136, 0.2362, 0.6136, 0.2362, 0.625, 0.2362, 0.625, 0.2362, 0.6136, 0.2362, 0.6136, 0.2362, 0.625, 0.2362, 0.625, 0.2362, 0.6136, 0.2362, 0.5682, 0.1968, 0.5873, 0.23, 0.5873, 0.23, 0.5682, 0.1968, 0.6136, 0.2362, 0.625, 0.2362, 0.625, 0.2362, 0.6136, 0.2362, 0.6136, 0.2362, 0.625, 0.2362, 0.625, 0.2362, 0.6136, 0.2362, 0.7085, 0.1899, 0.6898, 0.2223, 0.6965, 0.2362, 0.7346, 0.2362, 0.6091, 0.07873, 0.5909, 0.07873, 0.5957, 0.07873, 0.6044, 0.07873, 0.6092, 0.07873, 0.6091, 0.07873, 0.6044, 0.07873, 0.6045, 0.07873, 0.5909, 0.07873, 0.5909, 0.07873, 0.5918, 0.07873, 0.5957, 0.07873, 0.5957, 0.07873, 0.7727, 0.07873, 0.7727, 0.07873, 0.7684, 0.0862, 0.7684, 0.08619, 0.7562, 0.1074, 0.7727, 0.07873, 0.7684, 0.08619, 0.7605, 0.09996, 0.5918, 0.07873, 0.5966, 0.07873, 0.6093, 0.07873, 0.6045, 0.07873, 0.5957, 0.07873, 0.7562, 0.1074, 0.7727, 0.07873, 0.7683, 0.08635, 0.7606, 0.09975, 0.7562, 0.1074, 0.7562, 0.1074, 0.7606, 0.09975, 0.7606, 0.09975, 0.7727, 0.07873, 0.7562, 0.1074, 0.7606, 0.09975, 0.7683, 0.08635, 0.6053, 0.07873, 0.5945, 0.07873, 0.5957, 0.07873, 0.6041, 0.07873, 0.6053, 0.07873, 0.6053, 0.07873, 0.6041, 0.07873, 0.6041, 0.07873, 0.5945, 0.07873, 0.6053, 0.07873, 0.6041, 0.07873, 0.5957, 0.07873, 0.597, 0.07873, 0.597, 0.07873, 0.5975, 0.07873, 0.5975, 0.07873, 0.7672, 0.08833, 0.7672, 0.08833, 0.7668, 0.08905, 0.7668, 0.08905, 0.7618, 0.09765, 0.7671, 0.08844, 0.7667, 0.08914, 0.7622, 0.09695, 0.597, 0.07873, 0.597, 0.07873, 0.5974, 0.07873, 0.5974, 0.07873, 0.6477, 0.2362, 0.6591, 0.2362, 0.6591, 0.2362, 0.6477, 0.2362, 0.6028, 0.07873, 0.6028, 0.07873, 0.6023, 0.07873, 0.6023, 0.07873, 0.6028, 0.07873, 0.597, 0.07873, 0.5974, 0.07873, 0.6023, 0.07873, 0.597, 0.07873, 0.6028, 0.07873, 0.6023, 0.07873, 0.5974, 0.07873, 0.7671, 0.08845, 0.7618, 0.09765, 0.7622, 0.09695, 0.7667, 0.08914, 0.7618, 0.09765, 0.7618, 0.09765, 0.7622, 0.09695, 0.7622, 0.09695, 0.7671, 0.08845, 0.7671, 0.08845, 0.7667, 0.08914, 0.7667, 0.08914, 0.6031, 0.07873, 0.6031, 0.07873, 0.6026, 0.07873, 0.6026, 0.07873, 0.6031, 0.07873, 0.597, 0.07873, 0.5975, 0.07873, 0.6026, 0.07873, 0.597, 0.07873, 0.6031, 0.07873, 0.6027, 0.07873, 0.5975, 0.07873, 0.7617, 0.09782, 0.7617, 0.09782, 0.7621, 0.09711, 0.7621, 0.09711, 0.7617, 0.09782, 0.7672, 0.08833, 0.7668, 0.08905, 0.7621, 0.09711, 0.5909, 0.07873, 0.6089, 0.07873, 0.6065, 0.07873, 0.5933, 0.07873, 0.6089, 0.07873, 0.6088, 0.07873, 0.6064, 0.07873, 0.6065, 0.07873, 0.6088, 0.07873, 0.5909, 0.07873, 0.5933, 0.07873, 0.6064, 0.07873, 0.5909, 0.07873, 0.5909, 0.07873, 0.5933, 0.07873, 0.5933, 0.07873, 0.5933, 0.07873, 0.6065, 0.07873, 0.6053, 0.07873, 0.5945, 0.07873, 0.6065, 0.07873, 0.6064, 0.07873, 0.6053, 0.07873, 0.6053, 0.07873, 0.6064, 0.07873, 0.5933, 0.07873, 0.5945, 0.07873, 0.6053, 0.07873, 0.5933, 0.07873, 0.5933, 0.07873, 0.5945, 0.07873, 0.5945, 0.07873, 0.7621, 0.09711, 0.7668, 0.08905, 0.7668, 0.08905, 0.7668, 0.08905, 0.7621, 0.09712, 0.7621, 0.09711, 0.6026, 0.07873, 0.5975, 0.07873, 0.5975, 0.07873, 0.6027, 0.07873, 0.7622, 0.09695, 0.7622, 0.09695, 0.7667, 0.08914, 0.7667, 0.08914, 0.6023, 0.07873, 0.5974, 0.07873, 0.5974, 0.07873, 0.6023, 0.07873, 0.7672, 0.08833, 0.7617, 0.09783, 0.7621, 0.09712, 0.7668, 0.08905, 0.7606, 0.09975, 0.7606, 0.09975, 0.7614, 0.09835, 0.7614, 0.09835, 0.7683, 0.08635, 0.7606, 0.09975, 0.7614, 0.09835, 0.7675, 0.08775, 0.7606, 0.09975, 0.7683, 0.08635, 0.7675, 0.08775, 0.7614, 0.09835, 0.7675, 0.08775, 0.7675, 0.08775, 0.7671, 0.08845, 0.7671, 0.08845, 0.7614, 0.09835, 0.7614, 0.09835, 0.7618, 0.09765, 0.7618, 0.09765, 0.7675, 0.08775, 0.7614, 0.09835, 0.7618, 0.09765, 0.7671, 0.08845, 0.7614, 0.09835, 0.7675, 0.08775, 0.7671, 0.08844, 0.7618, 0.09765, 0.5957, 0.07873, 0.6041, 0.07873, 0.6032, 0.07873, 0.5966, 0.07873, 0.6041, 0.07873, 0.5957, 0.07873, 0.5966, 0.07873, 0.6032, 0.07873, 0.6041, 0.07873, 0.6041, 0.07873, 0.6032, 0.07873, 0.6032, 0.07873, 0.5957, 0.07873, 0.5957, 0.07873, 0.5966, 0.07873, 0.5966, 0.07873, 0.5966, 0.07873, 0.6032, 0.07873, 0.6028, 0.07873, 0.597, 0.07873, 0.6032, 0.07873, 0.5966, 0.07873, 0.597, 0.07873, 0.6028, 0.07873, 0.6032, 0.07873, 0.6032, 0.07873, 0.6028, 0.07873, 0.6028, 0.07873, 0.5966, 0.07873, 0.5966, 0.07873, 0.597, 0.07873, 0.597, 0.07873, 0.7684, 0.0862, 0.7605, 0.09997, 0.7613, 0.09854, 0.7676, 0.08762, 0.7605, 0.09996, 0.7684, 0.08619, 0.7676, 0.08762, 0.7613, 0.09853, 0.7605, 0.09996, 0.7605, 0.09996, 0.7613, 0.09853, 0.7613, 0.09854, 0.7684, 0.08619, 0.7684, 0.0862, 0.7676, 0.08762, 0.7676, 0.08762, 0.7676, 0.08762, 0.7613, 0.09854, 0.7617, 0.09783, 0.7672, 0.08833, 0.7613, 0.09853, 0.7676, 0.08762, 0.7672, 0.08833, 0.7617, 0.09782, 0.7613, 0.09854, 0.7613, 0.09853, 0.7617, 0.09782, 0.7617, 0.09782, 0.7676, 0.08762, 0.7676, 0.08762, 0.7672, 0.08833, 0.7672, 0.08833, 0.5957, 0.07873, 0.6045, 0.07873, 0.6036, 0.07873, 0.5966, 0.07873, 0.6044, 0.07873, 0.5957, 0.07873, 0.5966, 0.07873, 0.6035, 0.07873, 0.6045, 0.07873, 0.6044, 0.07873, 0.6035, 0.07873, 0.6035, 0.07873, 0.5957, 0.07873, 0.5957, 0.07873, 0.5966, 0.07873, 0.5966, 0.07873, 0.5966, 0.07873, 0.6036, 0.07873, 0.6031, 0.07873, 0.597, 0.07873, 0.6035, 0.07873, 0.5966, 0.07873, 0.597, 0.07873, 0.6031, 0.07873, 0.6035, 0.07873, 0.6035, 0.07873, 0.6031, 0.07873, 0.6031, 0.07873, 0.5966, 0.07873, 0.5966, 0.07873, 0.597, 0.07873, 0.597, 0.07873, 0.7613, 0.09851, 0.7588, 0.1028, 0.7563, 0.1071, 0.757, 0.1061, 0.5909, 0.07873, 0.591, 0.07873, 0.5911, 0.07873, 0.5918, 0.07873, 0.6031, 0.2324, 0.6137, 0.2323, 0.6137, 0.2283, 0.6064, 0.2286, 0.6364, 0.2362, 0.642, 0.2362, 0.642, 0.2362, 0.6364, 0.2362, 0.7047, 0.1898, 0.7265, 0.1537, 0.7257, 0.1499, 0.7031, 0.186, 0.5999, 0.2362, 0.6136, 0.2362, 0.6136, 0.2362, 0.5999, 0.2362, 0.7265, 0.1537, 0.7538, 0.103, 0.7514, 0.09851, 0.7257, 0.1499, 0.531, 0.1029, 0.5484, 0.1537, 0.5513, 0.1499, 0.5455, 0.09848, 0.6481, 0.2322, 0.6595, 0.2323, 0.6599, 0.2283, 0.6484, 0.2282, 0.6423, 0.2322, 0.6481, 0.2322, 0.6484, 0.2282, 0.6426, 0.2282, 0.6137, 0.2323, 0.6251, 0.2322, 0.6253, 0.2282, 0.6137, 0.2283, 0.7063, 0.1937, 0.7273, 0.1575, 0.7273, 0.1575, 0.7063, 0.1937, 0.6251, 0.2322, 0.6309, 0.2322, 0.6311, 0.2282, 0.6253, 0.2282, 0.6423, 0.2322, 0.6426, 0.2282, 0.6426, 0.2282, 0.6423, 0.2322, 0.6309, 0.2322, 0.6307, 0.2362, 0.6307, 0.2362, 0.6309, 0.2322, 0.6423, 0.2322, 0.6426, 0.2282, 0.6426, 0.2282, 0.6423, 0.2322, 0.6369, 0.2282, 0.6311, 0.2282, 0.6311, 0.2282, 0.6369, 0.2282, 0.6426, 0.2282, 0.6369, 0.2282, 0.6369, 0.2282, 0.6426, 0.2282, 0.6309, 0.2322, 0.6307, 0.2362, 0.6307, 0.2362, 0.6309, 0.2322, 0.6307, 0.2362, 0.6364, 0.2362, 0.6364, 0.2362, 0.6307, 0.2362, 0.6364, 0.2362, 0.642, 0.2362, 0.642, 0.2362, 0.6364, 0.2362, 0.6307, 0.2362, 0.6364, 0.2362, 0.6364, 0.2362, 0.6307, 0.2362, 0.6426, 0.2282, 0.6369, 0.2282, 0.6369, 0.2282, 0.6426, 0.2282, 0.6307, 0.2362, 0.6364, 0.2362, 0.6364, 0.2362, 0.6307, 0.2362, 0.6364, 0.2362, 0.642, 0.2362, 0.642, 0.2362, 0.6364, 0.2362, 0.6369, 0.2282, 0.6311, 0.2282, 0.6311, 0.2282, 0.6369, 0.2282, 0.6309, 0.2322, 0.6307, 0.2362, 0.6307, 0.2362, 0.6309, 0.2322, 0.6423, 0.2322, 0.6426, 0.2282, 0.6426, 0.2282, 0.6423, 0.2322, 0.6369, 0.2282, 0.6311, 0.2282, 0.6311, 0.2282, 0.6369, 0.2282, 0.6423, 0.2322, 0.6426, 0.2282, 0.6426, 0.2282, 0.6423, 0.2322, 0.6309, 0.2322, 0.6307, 0.2362, 0.6307, 0.2362, 0.6309, 0.2322, 0.6426, 0.2282, 0.6369, 0.2282, 0.6369, 0.2282, 0.6426, 0.2282, 0.6369, 0.2282, 0.6311, 0.2282, 0.6311, 0.2282, 0.6369, 0.2282, 0.6364, 0.2362, 0.642, 0.2362, 0.642, 0.2362, 0.6364, 0.2362, 0.6426, 0.2282, 0.6369, 0.2282, 0.6369, 0.2282, 0.6426, 0.2282, 0.6307, 0.2362, 0.6364, 0.2362, 0.6364, 0.2362, 0.6307, 0.2362, 0.6364, 0.2362, 0.642, 0.2362, 0.642, 0.2362, 0.6364, 0.2362, 0.6369, 0.2282, 0.6311, 0.2282, 0.6311, 0.2282, 0.6369, 0.2282, 0.6309, 0.2322, 0.6307, 0.2362, 0.6307, 0.2362, 0.6309, 0.2322, 0.6423, 0.2322, 0.6426, 0.2282, 0.6426, 0.2282, 0.6423, 0.2322, 0.6423, 0.2322, 0.6426, 0.2282, 0.6426, 0.2282, 0.6423, 0.2322, 0.6309, 0.2322, 0.6307, 0.2362, 0.6307, 0.2362, 0.6309, 0.2322, 0.6426, 0.2282, 0.6369, 0.2282, 0.6369, 0.2282, 0.6426, 0.2282, 0.6307, 0.2362, 0.6364, 0.2362, 0.6364, 0.2362, 0.6307, 0.2362, 0.6426, 0.2282, 0.6369, 0.2282, 0.6369, 0.2282, 0.6426, 0.2282, 0.6307, 0.2362, 0.6364, 0.2362, 0.6364, 0.2362, 0.6307, 0.2362, 0.6364, 0.2362, 0.642, 0.2362, 0.642, 0.2362, 0.6364, 0.2362, 0.6369, 0.2282, 0.6311, 0.2282, 0.6311, 0.2282, 0.6369, 0.2282, 0.6426, 0.2282, 0.6369, 0.2282, 0.6369, 0.2282, 0.6426, 0.2282, 0.5966, 0.07873, 0.5966, 0.07873, 0.597, 0.07873, 0.597, 0.07873, 0.6032, 0.07873, 0.6032, 0.07873, 0.6028, 0.07873, 0.6028, 0.07873, 0.5957, 0.07873, 0.5957, 0.07873, 0.5966, 0.07873, 0.5966, 0.07873, 0.6041, 0.07873, 0.6041, 0.07873, 0.6032, 0.07873, 0.6032, 0.07873, 0.7614, 0.09835, 0.7614, 0.09835, 0.7618, 0.09765, 0.7618, 0.09765, 0.7675, 0.08775, 0.7675, 0.08775, 0.7671, 0.08845, 0.7671, 0.08844, 0.7606, 0.09975, 0.7606, 0.09975, 0.7614, 0.09835, 0.7614, 0.09835, 0.6023, 0.07873, 0.5974, 0.07873, 0.5974, 0.07873, 0.6023, 0.07873, 0.7622, 0.09695, 0.7622, 0.09695, 0.7667, 0.08914, 0.7667, 0.08914, 0.5933, 0.07873, 0.5933, 0.07873, 0.5945, 0.07873, 0.5945, 0.07873, 0.6065, 0.07873, 0.6065, 0.07873, 0.6053, 0.07873, 0.6053, 0.07873, 0.5909, 0.07873, 0.5909, 0.07873, 0.5933, 0.07873, 0.5933, 0.07873, 0.6089, 0.07873, 0.6089, 0.07873, 0.6065, 0.07873, 0.6065, 0.07873, 0.7671, 0.08844, 0.7671, 0.08845, 0.7667, 0.08914, 0.7667, 0.08914, 0.7618, 0.09765, 0.7618, 0.09765, 0.7622, 0.09695, 0.7622, 0.09695, 0.6028, 0.07873, 0.6028, 0.07873, 0.6023, 0.07873, 0.6023, 0.07873, 0.597, 0.07873, 0.597, 0.07873, 0.5974, 0.07873, 0.5974, 0.07873, 0.6053, 0.07873, 0.6053, 0.07873, 0.6041, 0.07873, 0.6041, 0.07873, 0.7562, 0.1074, 0.7562, 0.1074, 0.7606, 0.09975, 0.7606, 0.09975, 0.6136, 0.2362, 0.625, 0.2362, 0.625, 0.2362, 0.6136, 0.2362, 0.6364, 0.2362, 0.6477, 0.2362, 0.6477, 0.2362, 0.6364, 0.2362, 0.6477, 0.2362, 0.6591, 0.2362, 0.6591, 0.2362, 0.6477, 0.2362, 0.5999, 0.2362, 0.6136, 0.2362, 0.6136, 0.2362, 0.5999, 0.2362, 0.5945, 0.07873, 0.5945, 0.07873, 0.5957, 0.07873, 0.5957, 0.07873, 0.7683, 0.08635, 0.7683, 0.08635, 0.7675, 0.08775, 0.7675, 0.08775, 0.5165, 0.1074, 0.5455, 0.1575, 0.5455, 0.1575, 0.5165, 0.1074, 0.6636, 0.07873, 0.6364, 0.07873, 0.6364, 0.07873, 0.6635, 0.07873, 0.6, 0.2362, 0.6136, 0.2362, 0.6136, 0.2362, 0.5999, 0.2362, 0.6591, 0.2362, 0.6727, 0.2362, 0.6728, 0.2362, 0.6591, 0.2362, 0.6591, 0.2362, 0.6729, 0.2362, 0.6729, 0.2362, 0.6591, 0.2362, 0.625, 0.2362, 0.6364, 0.2362, 0.6364, 0.2362, 0.625, 0.2362, 0.6364, 0.07873, 0.6088, 0.07873, 0.6089, 0.07873, 0.6364, 0.07873, 0.7727, 0.07873, 0.7727, 0.07873, 0.7683, 0.08635, 0.7683, 0.08635, 0.7273, 0.1575, 0.7562, 0.1074, 0.7562, 0.1074, 0.7273, 0.1575, 0.757, 0.1061, 0.7562, 0.1074, 0.7562, 0.1074, 0.7605, 0.09996, 0.7605, 0.09997, 0.7605, 0.09997, 0.7605, 0.09996, 0.7613, 0.09854, 0.7613, 0.09854, 0.7613, 0.09854, 0.7613, 0.09854, 0.7617, 0.09782, 0.7617, 0.09783, 0.7617, 0.09783, 0.7617, 0.09782, 0.7621, 0.09711, 0.7621, 0.09712, 0.6477, 0.2362, 0.6591, 0.2362, 0.6591, 0.2362, 0.6477, 0.2362, 0.6595, 0.2323, 0.67, 0.2324, 0.6672, 0.2286, 0.6599, 0.2283, 0.6591, 0.2362, 0.6729, 0.2362, 0.6728, 0.2362, 0.6591, 0.2362, 0.5712, 0.1931, 0.5902, 0.226, 0.5931, 0.222, 0.5742, 0.1894, 0.5999, 0.2362, 0.6136, 0.2362, 0.6136, 0.2362, 0.5999, 0.2362, 0.5166, 0.1074, 0.5455, 0.1575, 0.5455, 0.1575, 0.5166, 0.1074, 0.6136, 0.2362, 0.625, 0.2362, 0.625, 0.2362, 0.6136, 0.2362, 0.625, 0.2362, 0.6364, 0.2362, 0.6364, 0.2362, 0.625, 0.2362, 0.6364, 0.2362, 0.6477, 0.2362, 0.6477, 0.2362, 0.6364, 0.2362, 0.7273, 0.1575, 0.7562, 0.1074, 0.7562, 0.1074, 0.7273, 0.1575, 0.5966, 0.07873, 0.5966, 0.07873, 0.597, 0.07873, 0.597, 0.07873, 0.6036, 0.07873, 0.6035, 0.07873, 0.6031, 0.07873, 0.6031, 0.07873, 0.5957, 0.07873, 0.5957, 0.07873, 0.5966, 0.07873, 0.5966, 0.07873, 0.6045, 0.07873, 0.6045, 0.07873, 0.6035, 0.07873, 0.6036, 0.07873, 0.7676, 0.08762, 0.7676, 0.08762, 0.7672, 0.08833, 0.7672, 0.08833, 0.7684, 0.08619, 0.7684, 0.08619, 0.7676, 0.08762, 0.7676, 0.08762, 0.6026, 0.07873, 0.5975, 0.07873, 0.5975, 0.07873, 0.6026, 0.07873, 0.6031, 0.07873, 0.6031, 0.07873, 0.6026, 0.07873, 0.6027, 0.07873, 0.7672, 0.08833, 0.7672, 0.08833, 0.7668, 0.08905, 0.7668, 0.08905, 0.597, 0.07873, 0.597, 0.07873, 0.5975, 0.07873, 0.5975, 0.07873, 0.7727, 0.07873, 0.7727, 0.07873, 0.7684, 0.08619, 0.7684, 0.08619, 0.6093, 0.07873, 0.6092, 0.07873, 0.6045, 0.07873, 0.6045, 0.07873, 0.6093, 0.07873, 0.6364, 0.1114, 0.6364, 0.09506, 0.6092, 0.07873, 0.6364, 0.1114, 0.7407, 0.07873, 0.702, 0.07873, 0.6364, 0.09506, 0.6898, 0.2223, 0.6782, 0.2424, 0.6735, 0.2506, 0.6892, 0.2489, 0.6965, 0.2362, 0.6898, 0.2223, 0.6898, 0.2224, 0.6664, 0.2362, 0.6664, 0.2362, 0.6727, 0.2362, 0.6664, 0.2362, 0.6898, 0.2224, 0.6874, 0.2265, 0.6728, 0.2362, 0.6727, 0.2362, 0.6874, 0.2265, 0.6872, 0.2268, 0.6729, 0.2362, 0.6729, 0.2362, 0.6874, 0.2266, 0.6854, 0.23, 0.6729, 0.2362, 0.6728, 0.2362, 0.6874, 0.2266, 0.6874, 0.2266, 0.67, 0.2324, 0.6728, 0.2362, 0.6854, 0.23, 0.683, 0.226, 0.6728, 0.2362, 0.6729, 0.2362, 0.6854, 0.23, 0.6854, 0.23, 0.6728, 0.2362, 0.6728, 0.2362, 0.6872, 0.2268, 0.6874, 0.2266, 0.6728, 0.2362, 0.6728, 0.2362, 0.6854, 0.23, 0.6854, 0.23, 0.7085, 0.1899, 0.7273, 0.1575, 0.7273, 0.1575, 0.7085, 0.1899, 0.6854, 0.23, 0.7063, 0.1937, 0.7063, 0.1937, 0.6854, 0.23, 0.683, 0.226, 0.7047, 0.1898, 0.7031, 0.186, 0.6806, 0.222, 0.7273, 0.1575, 0.7085, 0.1899, 0.7346, 0.2362, 0.7727, 0.2362, 0.6898, 0.2224, 0.7085, 0.1899, 0.7073, 0.192, 0.6874, 0.2265, 0.6874, 0.2266, 0.7073, 0.192, 0.7063, 0.1937, 0.6854, 0.23, 0.6874, 0.2266, 0.7073, 0.192, 0.7073, 0.192, 0.6874, 0.2266, 0.6854, 0.23, 0.7063, 0.1937, 0.7063, 0.1937, 0.6854, 0.23, 0.6872, 0.2268, 0.7073, 0.1921, 0.7073, 0.192, 0.6874, 0.2266, 0.6874, 0.2265, 0.7073, 0.192, 0.7073, 0.1921, 0.6872, 0.2268, 0.7727, 0.2362, 0.7346, 0.2362, 0.7082, 0.2819, 0.7273, 0.3149, 0.5455, 0.1575, 0.5682, 0.1968, 0.5682, 0.1968, 0.5455, 0.1575, 0.5455, 0.1575, 0.5682, 0.1968, 0.5682, 0.1968, 0.5455, 0.1575, 0.5484, 0.1537, 0.5712, 0.1931, 0.5742, 0.1894, 0.5513, 0.1499, 0.5455, 0.1575, 0.5682, 0.1968, 0.5682, 0.1968, 0.5455, 0.1575, 0.5455, 0.1575, 0.5682, 0.1968, 0.5682, 0.1968, 0.5455, 0.1575, 0.5455, 0.1575, 0.5682, 0.1968, 0.5682, 0.1968, 0.5455, 0.1575, 0.5455, 0.1575, 0.5682, 0.1968, 0.5682, 0.1968, 0.5455, 0.1575, 0.5455, 0.1575, 0.5682, 0.1968, 0.5682, 0.1968, 0.5455, 0.1575, 0.5455, 0.1575, 0.5682, 0.1968, 0.5682, 0.1968, 0.5455, 0.1575, 0.6063, 0.2362, 0.5853, 0.2362, 0.5762, 0.2362, 0.5836, 0.2489, 0.5992, 0.2506, 0.5829, 0.2224, 0.5829, 0.2223, 0.6063, 0.2362, 0.6063, 0.2362, 0.6063, 0.2362, 0.6, 0.2362, 0.5853, 0.2265, 0.5829, 0.2224, 0.5999, 0.2362, 0.5999, 0.2362, 0.5854, 0.2266, 0.5854, 0.2266, 0.5999, 0.2362, 0.5999, 0.2362, 0.5854, 0.2266, 0.5853, 0.2265, 0.5999, 0.2362, 0.5999, 0.2362, 0.5873, 0.23, 0.5854, 0.2266, 0.6031, 0.2324, 0.6064, 0.2286, 0.5931, 0.222, 0.5902, 0.226, 0.5999, 0.2362, 0.5999, 0.2362, 0.5873, 0.23, 0.5873, 0.23, 0.6, 0.2362, 0.5999, 0.2362, 0.5853, 0.2265, 0.5853, 0.2265, 0.5999, 0.2362, 0.5999, 0.2362, 0.5873, 0.23, 0.5873, 0.23, 0.5682, 0.1968, 0.5829, 0.2223, 0.5829, 0.2224, 0.5682, 0.1968, 0.5909, 0.07873, 0.5909, 0.07873, 0.5957, 0.07873, 0.5957, 0.07873, 0.6854, 0.23, 0.7063, 0.1937, 0.7047, 0.1898, 0.683, 0.226, 0.6672, 0.2286, 0.67, 0.2324, 0.683, 0.226, 0.6806, 0.222, 0.6591, 0.2362, 0.6728, 0.2362, 0.67, 0.2324, 0.6595, 0.2323, 0.642, 0.2362, 0.6423, 0.2322, 0.6423, 0.2322, 0.642, 0.2362, 0.642, 0.2362, 0.6423, 0.2322, 0.6423, 0.2322, 0.642, 0.2362, 0.642, 0.2362, 0.6423, 0.2322, 0.6423, 0.2322, 0.642, 0.2362, 0.642, 0.2362, 0.6423, 0.2322, 0.6423, 0.2322, 0.642, 0.2362, 0.642, 0.2362, 0.6423, 0.2322, 0.6423, 0.2322, 0.642, 0.2362, 0.642, 0.2362, 0.6423, 0.2322, 0.6423, 0.2322, 0.642, 0.2362, 0.642, 0.2362, 0.6477, 0.2362, 0.6481, 0.2322, 0.6423, 0.2322, 0.6477, 0.2362, 0.6591, 0.2362, 0.6595, 0.2323, 0.6481, 0.2322, 0.7273, 0.1575, 0.7562, 0.1074, 0.7538, 0.103, 0.7265, 0.1537, 0.7063, 0.1937, 0.7273, 0.1575, 0.7265, 0.1537, 0.7047, 0.1898, 0.5999, 0.2362, 0.6031, 0.2324, 0.5902, 0.226, 0.5873, 0.23, 0.5455, 0.1575, 0.5682, 0.1968, 0.5712, 0.1931, 0.5484, 0.1537, 0.5682, 0.1968, 0.5873, 0.23, 0.5902, 0.226, 0.5712, 0.1931, 0.6311, 0.2282, 0.6309, 0.2322, 0.6309, 0.2322, 0.6311, 0.2282, 0.6311, 0.2282, 0.6309, 0.2322, 0.6309, 0.2322, 0.6311, 0.2282, 0.6311, 0.2282, 0.6309, 0.2322, 0.6309, 0.2322, 0.6311, 0.2282, 0.6311, 0.2282, 0.6309, 0.2322, 0.6309, 0.2322, 0.6311, 0.2282, 0.6311, 0.2282, 0.6309, 0.2322, 0.6309, 0.2322, 0.6311, 0.2282, 0.6311, 0.2282, 0.6309, 0.2322, 0.6309, 0.2322, 0.6311, 0.2282, 0.625, 0.2362, 0.6307, 0.2362, 0.6309, 0.2322, 0.6251, 0.2322, 0.6136, 0.2362, 0.625, 0.2362, 0.6251, 0.2322, 0.6137, 0.2323, 0.5166, 0.1074, 0.5455, 0.1575, 0.5484, 0.1537, 0.531, 0.1029, 0.5999, 0.2362, 0.6136, 0.2362, 0.6137, 0.2323, 0.6031, 0.2324, 0.6307, 0.2362, 0.6364, 0.2362, 0.642, 0.2362, 0.6423, 0.2322, 0.6426, 0.2282, 0.6369, 0.2282, 0.6311, 0.2282, 0.6309, 0.2322, 0.6309, 0.2322, 0.6307, 0.2362, 0.6307, 0.2362, 0.6309, 0.2322, 0.6364, 0.2362, 0.642, 0.2362, 0.642, 0.2362, 0.6364, 0.2362, 0.6369, 0.2282, 0.6311, 0.2282, 0.6311, 0.2282, 0.6369, 0.2282, 0.642, 0.2362, 0.6423, 0.2322, 0.6423, 0.2322, 0.642, 0.2362, 0.6307, 0.2362, 0.6364, 0.2362, 0.6364, 0.2362, 0.6307, 0.2362, 0.6423, 0.2322, 0.6426, 0.2282, 0.6426, 0.2282, 0.6423, 0.2322, 0.6311, 0.2282, 0.6309, 0.2322, 0.6309, 0.2322, 0.6311, 0.2282, 0.5844, 0.104, 0.6364, 0.1114, 0.6093, 0.07873, 0.6615, 0.1758, 0.6366, 0.1698, 0.6367, 0.199, 0.6524, 0.2072, 0.7049, 0.1477, 0.6865, 0.1819, 0.7031, 0.186, 0.7257, 0.1499, 0.7514, 0.09851, 0.7049, 0.1477, 0.7257, 0.1499, 0.7407, 0.07873, 0.6364, 0.1114, 0.7018, 0.1041, 0.6253, 0.2282, 0.6311, 0.2282, 0.6369, 0.2282, 0.6367, 0.199, 0.6211, 0.2072, 0.6211, 0.2072, 0.6367, 0.199, 0.6366, 0.1698, 0.6129, 0.1772, 0.6129, 0.1772, 0.6366, 0.1698, 0.6365, 0.1406, 0.6012, 0.1445, 0.6012, 0.1445, 0.6365, 0.1406, 0.6364, 0.1114, 0.5844, 0.104, 0.6733, 0.1444, 0.6615, 0.1758, 0.6865, 0.1819, 0.7049, 0.1477, 0.7031, 0.186, 0.6865, 0.1819, 0.6715, 0.2172, 0.6806, 0.222, 0.6806, 0.222, 0.6715, 0.2172, 0.6672, 0.2286, 0.7018, 0.1041, 0.6733, 0.1444, 0.7049, 0.1477, 0.7514, 0.09851, 0.6364, 0.1114, 0.6365, 0.1406, 0.6733, 0.1444, 0.7018, 0.1041, 0.6365, 0.1406, 0.6366, 0.1698, 0.6615, 0.1758, 0.6733, 0.1444, 0.6865, 0.1819, 0.6615, 0.1758, 0.6524, 0.2072, 0.6715, 0.2172, 0.6715, 0.2172, 0.6524, 0.2072, 0.6484, 0.2282, 0.6599, 0.2283, 0.6672, 0.2286, 0.7514, 0.09851, 0.7407, 0.07873, 0.7018, 0.1041, 0.5712, 0.1477, 0.6012, 0.1445, 0.5844, 0.104, 0.5455, 0.09848, 0.5894, 0.1846, 0.6129, 0.1772, 0.6012, 0.1445, 0.5712, 0.1477, 0.6022, 0.2172, 0.6211, 0.2072, 0.6129, 0.1772, 0.5894, 0.1846, 0.6064, 0.2286, 0.6022, 0.2172, 0.5931, 0.222, 0.5455, 0.09848, 0.5844, 0.104, 0.6093, 0.07873, 0.5742, 0.1894, 0.5894, 0.1846, 0.5712, 0.1477, 0.5513, 0.1499, 0.5931, 0.222, 0.6022, 0.2172, 0.5894, 0.1846, 0.5742, 0.1894, 0.6137, 0.2283, 0.6253, 0.2282, 0.6211, 0.2072, 0.6022, 0.2172, 0.6064, 0.2286, 0.5513, 0.1499, 0.5712, 0.1477, 0.5455, 0.09848])
me_icosphere.use_remesh_preserve_volume = False
me_icosphere.use_remesh_preserve_attributes = False
me_icosphere.use_mirror_vertex_groups = False
me_icosphere.update()
arm_armature = bpy.data.armatures.new('Armature')  # bones are not reproduced

# ---- objects
ob_icosphere = bpy.data.objects.new('Icosphere', me_icosphere)
ob_armature = bpy.data.objects.new('Armature', arm_armature)

# ---- transforms, parenting, visibility, modifiers, constraints
ob_icosphere.parent = ob_armature
ob_icosphere.location = (2.457, 8.004e-07, 2.59)
ob_icosphere.rotation_euler = (0.0, -0.0, -3.142)
ob_icosphere.lineart.crease_threshold = 0.0
_vg = ob_icosphere.vertex_groups.new(name='Hind')
for _i, _w in zip([20, 50, 54, 56, 57, 58, 59, 60, 61, 62, 63, 64, 65, 67, 71, 72, 73, 92, 93, 94, 95, 96, 97, 98, 99, 101, 102, 104, 105, 106, 110, 118, 119, 120, 126, 127, 128, 133, 137, 138, 217, 218, 221, 222, 229, 230, 231, 232, 233, 234, 235, 236, 237, 238, 275, 279, 284, 285, 286, 287, 315, 316, 319, 320, 321, 323, 346, 347, 348, 349, 350, 351, 352, 353, 354, 355, 356, 357, 358, 359, 360, 361, 365, 366, 367, 368, 369, 370, 371, 381, 382, 383, 384, 385, 386, 387, 388, 389, 390, 391, 392, 393, 394, 395, 398, 399, 400, 407, 408, 411, 412, 413, 420, 421, 422, 431, 432, 433, 434, 435, 436, 437, 438, 439, 440, 441, 442, 443, 444, 445, 446, 447], [0.003709, 0.1324, 0.07371, 0.808, 0.6893, 0.6232, 0.6177, 0.1398, 0.01418, 0.1071, 0.1103, 0.03693, 0.7432, 0.03771, 0.6959, 0.1178, 0.5487, 0.6419, 0.6125, 0.6234, 0.66, 0.0299, 0.05507, 0.05106, 0.02885, 0.01442, 0.01476, 0.7551, 0.141, 0.8011, 0.2385, 0.808, 0.1423, 0.7601, 0.809, 0.1406, 0.7501, 0.806, 0.7498, 0.1399, 0.3197, 0.3418, 0.07094, 0.1073, 0.3556, 0.3602, 0.1607, 0.1856, 0.1728, 0.169, 0.06595, 0.0557, 0.0717, 0.04988, 0.04888, 0.02034, 0.05001, 0.05048, 0.04954, 0.04907, 0.6096, 0.539, 0.6031, 0.5479, 0.4586, 0.4256, 0.8042, 0.7996, 0.1449, 0.1448, 0.7317, 0.7632, 0.4318, 0.5369, 0.499, 0.6064, 0.0495, 0.05127, 0.6761, 0.6648, 0.02954, 0.03317, 0.7115, 0.1327, 0.07852, 0.04086, 0.04899, 0.02104, 0.008769, 0.7905, 0.7717, 0.1415, 0.1427, 0.7538, 0.7259, 0.531, 0.4697, 0.4989, 0.4107, 0.04748, 0.05051, 0.6468, 0.6466, 0.03241, 0.3307, 0.1042, 0.06545, 0.4562, 0.5689, 0.1005, 0.3129, 0.05887, 0.04534, 0.4292, 0.5144, 0.4983, 0.3713, 0.5602, 0.5357, 0.1035, 0.005532, 0.549, 0.2467, 0.1004, 0.0376, 0.5295, 0.239, 0.0983, 0.03632, 0.5097, 0.1036, 0.004957]): _vg.add([_i], _w, 'REPLACE')
_vg = ob_icosphere.vertex_groups.new(name='HindLeg_R')
for _i, _w in zip([59, 62, 67, 71, 73, 92, 93, 95, 100, 101, 104, 110, 111, 137, 147, 215, 216, 217, 218, 226, 227, 228, 233, 234, 317, 318, 319, 320, 323, 324, 365, 367, 368, 369, 371, 381, 382, 385, 386, 387, 388, 389, 390, 393, 394, 409, 410, 411, 412, 420, 421, 422, 431, 432, 433, 434, 435, 437, 438, 439, 440, 441, 442, 443, 444, 445, 446, 447], [0.1739, 0.003993, 0.9096, 0.05931, 0.1964, 0.135, 0.177, 0.00724, 0.8538, 0.9228, 0.05124, 0.2736, 0.8152, 0.01239, 0.01161, 0.8587, 0.8834, 0.1272, 0.08657, 0.2197, 0.3016, 0.1966, 0.05462, 0.0105, 0.9089, 0.2896, 0.06348, 0.01976, 0.2111, 0.9184, 0.1113, 0.8997, 0.9273, 0.912, 0.9581, 0.01407, 0.05294, 0.08886, 0.1584, 0.2497, 0.1563, 0.292, 0.1748, 0.2027, 0.1141, 0.2482, 0.8716, 0.004554, 0.1043, 0.9198, 0.1657, 0.2701, 0.199, 0.2652, 0.1005, 0.001574, 0.01486, 0.05329, 0.08869, 0.07998, 0.03954, 0.1695, 0.5975, 0.7507, 0.7818, 0.2554, 0.8238, 0.8945]): _vg.add([_i], _w, 'REPLACE')
_vg = ob_icosphere.vertex_groups.new(name='HindFoot_R')
for _i, _w in zip([67, 100, 101, 111, 145, 146, 147, 148, 174, 175, 205, 206, 207, 208, 209, 210, 211, 212, 215, 216, 226, 227, 228, 317, 318, 324, 325, 326, 329, 330, 333, 334, 335, 336, 409, 410, 444, 447], [0.01365, 0.1327, 0.01322, 0.1734, 0.9592, 0.9547, 0.9444, 0.9823, 0.01313, 0.08326, 0.7567, 0.7638, 0.8562, 0.7853, 0.1083, 0.06323, 0.2942, 0.0127, 0.1136, 0.09941, 0.7736, 0.6883, 0.7919, 0.07128, 0.704, 0.05059, 0.9637, 0.969, 0.01223, 0.1065, 0.8571, 0.7695, 0.1734, 0.2882, 0.7433, 0.1075, 0.0981, 0.03218]): _vg.add([_i], _w, 'REPLACE')
_vg = ob_icosphere.vertex_groups.new(name='HindToes_R')
for _i, _w in zip([173, 174, 175, 176, 207, 208, 210, 211, 212, 329, 330, 333, 334, 335, 336], [0.9874, 0.9552, 0.09072, 0.05814, 0.13, 0.1835, 0.9268, 0.03267, 0.9661, 0.9245, 0.7976, 0.09047, 0.1022, 0.7778, 0.6384]): _vg.add([_i], _w, 'REPLACE')
_vg = ob_icosphere.vertex_groups.new(name='Tail_Base')
for _i, _w in zip([20, 54, 56, 57, 58, 59, 60, 62, 64, 65, 67, 71, 92, 93, 94, 97, 100, 103, 104, 105, 106, 107, 110, 118, 119, 120, 126, 127, 128, 133, 137, 138, 145, 146, 159, 160, 163, 164, 166, 168, 175, 184, 190, 191, 193, 205, 208, 211, 213, 214, 215, 216, 217, 218, 221, 222, 223, 224, 225, 226, 227, 228, 229, 230, 231, 232, 233, 234, 235, 236, 237, 238, 239, 240, 241, 242, 243, 244, 245, 246, 247, 248, 249, 250, 251, 252, 253, 254, 255, 256, 257, 258, 259, 260, 261, 262, 263, 264, 265, 266, 267, 268, 275, 280, 284, 287, 295, 296, 298, 302, 304, 306, 309, 313, 315, 316, 317, 318, 319, 320, 321, 322, 323, 325, 334, 336, 346, 347, 350, 351, 352, 353, 354, 355, 358, 359, 360, 361, 365, 366, 367, 368, 369, 370, 371, 381, 382, 383, 384, 385, 386, 387, 388, 389, 390, 391, 392, 393, 394, 395, 396, 397, 398, 399, 400, 401, 402, 403, 404, 405, 407, 408, 409, 410, 411, 412, 413, 414, 415, 416, 417, 418, 420, 421, 422, 431, 432, 433, 434, 435, 436, 437, 438, 439, 440, 441, 442, 443, 444, 445, 446, 447], [0.0, 0.0, 0.0, 0.0, 0.0, 0.0, 0.0, 0.0, 0.0, 0.0, 0.0, 0.0, 0.0, 0.0, 0.0, 0.0, 0.0, 0.0, 0.0, 0.0, 0.0, 0.0, 0.0, 0.0, 0.0, 0.0, 0.0, 0.0, 0.0, 0.0, 0.0, 0.0, 0.0, 0.0, 0.0, 0.0, 0.0, 0.0, 0.0, 0.0, 0.0, 0.0, 0.0, 0.0, 0.0, 0.0, 0.0, 0.0, 0.0, 0.0, 0.0, 0.0, 0.0, 0.0, 0.0, 0.0, 0.0, 0.0, 0.0, 0.0, 0.0, 0.0, 0.0, 0.0, 0.0, 0.0, 0.0, 0.0, 0.0, 0.0, 0.0, 0.0, 0.9682, 0.9634, 0.9647, 0.9678, 0.9649, 0.9664, 0.9137, 0.9249, 0.9233, 0.9128, 0.9132, 0.9137, 0.7537, 0.7653, 0.7638, 0.7527, 0.7534, 0.7543, 0.2513, 0.2215, 0.2215, 0.2513, 0.2504, 0.2504, 0.0549, 0.04715, 0.04682, 0.05477, 0.05511, 0.05523, 0.0, 0.0, 0.0, 0.0, 0.0, 0.0, 0.0, 0.0, 0.0, 0.0, 0.0, 0.0, 0.0, 0.0, 0.0, 0.0, 0.0, 0.0, 0.0, 0.0, 0.0, 0.0, 0.0, 0.0, 0.0, 0.0, 0.0, 0.0, 0.0, 0.0, 0.0, 0.0, 0.0, 0.0, 0.0, 0.0, 0.0, 0.0, 0.0, 0.0, 0.0, 0.0, 0.0, 0.0, 0.0, 0.0, 0.0, 0.0, 0.0, 0.0, 0.0, 0.0, 0.0, 0.0, 0.0, 0.0, 0.0, 0.0, 0.0, 0.0, 0.0, 0.0, 0.0, 0.9744, 0.9358, 0.7817, 0.1993, 0.0264, 0.0, 0.0, 0.0, 0.0, 0.0, 0.0, 0.0, 0.9745, 0.936, 0.7818, 0.1994, 0.0264, 0.0, 0.0, 0.0, 0.0, 0.0, 0.0, 0.0, 0.0, 0.0, 0.0, 0.0, 0.0, 0.0, 0.0, 0.0, 0.0, 0.0, 0.0, 0.0, 0.0]): _vg.add([_i], _w, 'REPLACE')
_vg = ob_icosphere.vertex_groups.new(name='Tail_Fluff')
for _i, _w in zip([245, 246, 247, 248, 249, 250, 251, 252, 253, 254, 255, 256, 257, 258, 259, 260, 261, 262, 263, 264, 265, 266, 267, 268, 269, 270, 271, 272, 273, 274, 402, 403, 404, 405, 406, 415, 416, 417, 418, 419, 423, 424, 425, 426, 427, 428, 429, 430], [0.08289, 0.07073, 0.07289, 0.08421, 0.08354, 0.08266, 0.2451, 0.2334, 0.2351, 0.2462, 0.2455, 0.2445, 0.7483, 0.7781, 0.7782, 0.7484, 0.7492, 0.7492, 0.945, 0.9513, 0.9515, 0.9452, 0.9448, 0.9447, 0.9963, 0.9948, 0.9949, 0.9963, 0.9962, 0.9961, 0.0612, 0.2174, 0.8004, 0.9617, 0.9967, 0.06106, 0.2173, 0.8004, 0.9617, 0.9967, 0.9982, 0.9981, 0.9982, 0.9981, 0.9982, 0.9982, 0.9982, 0.9982]): _vg.add([_i], _w, 'REPLACE')
_vg = ob_icosphere.vertex_groups.new(name='HindLeg_L')
for _i, _w in zip([20, 54, 57, 58, 63, 64, 71, 73, 94, 95, 102, 103, 107, 110, 120, 128, 151, 213, 214, 223, 224, 225, 229, 230, 231, 232, 309, 313, 315, 316, 322, 323, 347, 350, 351, 352, 353, 354, 355, 358, 359, 360, 361, 395, 396, 397, 398, 407, 408, 431, 432, 433, 434, 435, 436, 437, 438, 439, 440, 441, 442, 443, 444, 445, 446, 447], [0.9625, 0.9077, 0.1403, 0.1791, 0.004499, 0.902, 0.05614, 0.1725, 0.1552, 0.117, 0.847, 0.8648, 0.62, 0.4327, 0.04609, 0.007577, 0.006226, 0.8754, 0.8498, 0.2501, 0.2046, 0.1703, 0.1158, 0.0773, 0.04702, 0.007858, 0.2867, 0.9043, 0.05803, 0.01115, 0.1973, 0.2317, 0.01041, 0.1583, 0.08503, 0.1555, 0.2629, 0.1351, 0.2033, 0.1846, 0.104, 0.9348, 0.9229, 0.928, 0.2286, 0.8634, 0.09203, 0.1446, 0.2335, 0.2069, 0.3089, 0.0918, 0.2338, 0.8285, 0.8884, 0.1588, 0.5955, 0.7719, 0.7291, 0.05096, 0.09633, 0.1129, 0.06783, 0.005823, 0.02488, 0.01168]): _vg.add([_i], _w, 'REPLACE')
_vg = ob_icosphere.vertex_groups.new(name='HindFoot_L')
for _i, _w in zip([64, 73, 102, 103, 107, 110, 149, 150, 151, 152, 169, 172, 197, 198, 199, 200, 201, 202, 203, 204, 213, 214, 223, 224, 225, 308, 309, 310, 311, 312, 313, 322, 323, 327, 328, 331, 332, 396, 397, 436, 439, 440], [0.02832, 0.04133, 0.1083, 0.1217, 0.3691, 0.01415, 0.9603, 0.9575, 0.9497, 0.9847, 0.006801, 0.1038, 0.7723, 0.7533, 0.7692, 0.8644, 0.2813, 0.0215, 0.1337, 0.06874, 0.1092, 0.1268, 0.7412, 0.7893, 0.8198, 0.9629, 0.7069, 0.7815, 0.2688, 0.09469, 0.07658, 0.7729, 0.1084, 0.9845, 0.02199, 0.8607, 0.1741, 0.7642, 0.1185, 0.0576, 0.01535, 0.1771]): _vg.add([_i], _w, 'REPLACE')
_vg = ob_icosphere.vertex_groups.new(name='HindToes_L')
for _i, _w in zip([169, 170, 171, 172, 199, 200, 201, 202, 204, 310, 311, 312, 328, 331, 332], [0.9602, 1.011, 0.03353, 0.1248, 0.1953, 0.1227, 0.06263, 0.9643, 0.9204, 0.1224, 0.6297, 0.7715, 0.8373, 0.05753, 0.7791]): _vg.add([_i], _w, 'REPLACE')
_vg = ob_icosphere.vertex_groups.new(name='Chest')
for _i, _w in zip([14, 49, 50, 51, 55, 56, 57, 59, 60, 61, 62, 63, 65, 66, 69, 70, 71, 72, 84, 87, 88, 91, 92, 93, 95, 97, 98, 104, 105, 106, 108, 109, 112, 115, 116, 117, 118, 119, 120, 121, 123, 124, 125, 126, 127, 128, 129, 130, 131, 133, 134, 135, 136, 137, 138, 139, 140, 275, 276, 277, 279, 280, 284, 285, 286, 287, 337, 338, 339, 342, 343, 344, 345, 346, 347, 348, 349, 356, 357, 362, 363, 364, 365, 366, 370, 372, 373, 374, 375, 376, 377, 378, 379, 380, 381, 382, 383, 384, 385, 391, 392], [0.02706, 0.008577, 0.1576, 0.08557, 0.2207, 0.1154, 0.0321, 0.03493, 0.7357, 0.09259, 0.09491, 0.02499, 0.007308, 0.04019, 0.02971, 0.3284, 0.06359, 0.4921, 0.02238, 0.005647, 0.003842, 0.0001301, 0.04669, 0.01064, 0.008123, 0.05642, 0.047, 0.004895, 0.7272, 0.1163, 0.2554, 0.0883, 0.02722, 0.025, 0.08416, 0.2075, 0.1089, 0.7051, 0.001042, 0.007292, 0.02564, 0.08473, 0.214, 0.1127, 0.7261, 0.004902, 0.004, 0.01552, 0.002257, 0.1162, 0.08703, 0.2326, 0.02685, 0.006788, 0.7361, 0.01477, 0.02112, 0.6595, 0.007324, 0.01869, 0.4738, 0.0009981, 0.6559, 0.6293, 0.6495, 0.6618, 0.0148, 0.02369, 0.003996, 0.07102, 0.08338, 0.1633, 0.1959, 0.1012, 0.08384, 0.6602, 0.5694, 0.5013, 0.5874, 0.01018, 0.07255, 0.1071, 0.08239, 0.4802, 0.1939, 0.02603, 0.02294, 0.008011, 0.0001233, 0.007596, 0.08963, 0.1027, 0.3038, 0.3919, 0.1147, 0.108, 0.6542, 0.7031, 0.003505, 0.5728, 0.6346]): _vg.add([_i], _w, 'REPLACE')
_vg = ob_icosphere.vertex_groups.new(name='Neck')
for _i, _w in zip([0, 1, 2, 4, 5, 6, 9, 10, 11, 12, 13, 14, 15, 17, 19, 21, 22, 25, 27, 28, 29, 30, 32, 33, 34, 35, 38, 48, 49, 50, 51, 52, 53, 55, 60, 61, 66, 68, 69, 70, 72, 74, 75, 76, 77, 78, 79, 80, 81, 82, 83, 84, 85, 86, 87, 88, 91, 105, 108, 109, 112, 113, 114, 115, 116, 117, 119, 121, 122, 123, 124, 125, 127, 129, 130, 131, 132, 134, 135, 136, 138, 139, 140, 219, 220, 275, 276, 279, 284, 285, 286, 287, 314, 337, 338, 339, 340, 341, 342, 343, 344, 345, 348, 349, 356, 357, 362, 363, 364, 370, 372, 373, 374, 375, 376, 377, 378, 379, 380, 383, 384, 391, 392], [0.1258, 0.6498, 0.05382, 0.06131, 0.6968, 0.06562, 0.07024, 0.3028, 0.006582, 0.07799, 0.1577, 0.4778, 0.02304, 0.08639, 0.1883, 0.06189, 0.1924, 0.0019, 0.2161, 0.07014, 0.1216, 0.001712, 0.005813, 0.1226, 0.0159, 0.07772, 0.01757, 0.7253, 0.709, 0.004608, 0.6879, 0.0799, 0.06686, 0.6365, 0.06133, 0.06066, 0.205, 0.4239, 0.8007, 0.3534, 0.008372, 0.5209, 0.4457, 0.2517, 0.206, 0.2718, 0.6499, 0.3979, 0.2544, 0.2351, 0.3378, 0.804, 0.7637, 0.7802, 0.7796, 0.01576, 0.01033, 0.05643, 0.5791, 0.6899, 0.463, 0.3247, 0.3217, 0.4504, 0.6922, 0.6291, 0.06259, 0.3813, 0.2143, 0.464, 0.6894, 0.6379, 0.0624, 0.3578, 0.4169, 0.3648, 0.2139, 0.6866, 0.6199, 0.47, 0.05937, 0.4146, 0.4489, 0.3143, 0.228, 0.208, 0.7565, 0.1077, 0.1889, 0.21, 0.2108, 0.2011, 0.6614, 0.5569, 0.4467, 0.3746, 0.3695, 0.4343, 0.7484, 0.6926, 0.5202, 0.6071, 0.06097, 0.05403, 0.1751, 0.2027, 0.6618, 0.73, 0.1683, 0.05425, 0.4735, 0.4555, 0.3777, 0.3293, 0.3749, 0.6927, 0.6695, 0.4875, 0.3243, 0.03315, 0.05119, 0.1235, 0.1654]): _vg.add([_i], _w, 'REPLACE')
_vg = ob_icosphere.vertex_groups.new(name='Head')
for _i, _w in zip([0, 1, 2, 3, 4, 5, 6, 7, 8, 9, 10, 11, 12, 13, 14, 15, 16, 17, 18, 19, 21, 22, 23, 24, 25, 26, 27, 28, 29, 30, 31, 32, 33, 34, 35, 36, 37, 38, 39, 40, 41, 42, 43, 44, 45, 46, 47, 48, 49, 51, 55, 68, 69, 74, 75, 76, 77, 78, 79, 80, 81, 82, 83, 84, 85, 86, 87, 108, 109, 112, 113, 114, 115, 116, 117, 121, 122, 123, 124, 125, 129, 130, 131, 132, 134, 135, 136, 139, 140, 219, 220, 275, 276, 286, 287, 314, 337, 338, 339, 340, 341, 342, 343, 344, 345, 362, 363, 372, 373, 374, 375, 376, 377, 378, 379, 380], [0.8643, 0.2886, 0.9412, 0.9864, 0.9332, 0.2325, 0.9284, 0.99, 0.9893, 0.9227, 0.6789, 0.9694, 0.9152, 0.827, 0.4682, 0.9604, 0.9732, 0.9064, 0.9733, 0.7946, 0.9323, 0.7898, 0.9925, 0.9744, 0.9717, 0.9916, 0.7618, 0.9231, 0.8674, 0.9718, 0.9946, 0.9694, 0.8648, 0.9642, 0.9161, 0.9858, 0.9853, 0.9631, 0.992, 0.9946, 0.9947, 0.9913, 0.9942, 0.9945, 0.9934, 0.994, 0.9938, 0.09275, 0.08155, 0.1991, 0.0823, 0.5443, 0.1261, 0.4467, 0.5041, 0.7228, 0.776, 0.7085, 0.2999, 0.5677, 0.7247, 0.7458, 0.6352, 0.1205, 0.1219, 0.08986, 0.1362, 0.07602, 0.1911, 0.4817, 0.6438, 0.6458, 0.496, 0.1936, 0.07501, 0.5777, 0.7697, 0.4826, 0.1983, 0.08082, 0.6013, 0.5362, 0.5962, 0.7711, 0.1976, 0.08065, 0.4757, 0.5393, 0.501, 0.657, 0.7509, 0.002248, 0.1001, 0.001391, 0.001417, 0.28, 0.3914, 0.4997, 0.5849, 0.5936, 0.5247, 0.1426, 0.1884, 0.04758, 0.06075, 0.2728, 0.1066, 0.4712, 0.4808, 0.572, 0.6292, 0.5813, 0.1846, 0.1611, 0.06504, 0.03296]): _vg.add([_i], _w, 'REPLACE')
_vg = ob_icosphere.vertex_groups.new(name='FrontLeg_R')
for _i, _w in zip([5, 49, 53, 59, 62, 70, 71, 72, 79, 86, 87, 90, 91, 92, 93, 96, 97, 105, 108, 135, 138, 161, 162, 163, 164, 165, 166, 167, 168, 277, 279, 280, 281, 284, 287, 296, 297, 362, 363, 364, 365, 366, 370, 378, 379, 380, 382, 383, 384, 391, 392], [0.05127, 0.173, 0.8822, 0.1409, 0.7238, 0.1385, 0.04072, 0.1369, 0.02409, 0.1069, 0.0274, 0.8178, 0.8595, 0.09563, 0.1277, 0.6901, 0.6941, 0.041, 0.0625, 0.02102, 0.00915, 0.1439, 0.1712, 0.1801, 0.1328, 0.06714, 0.01337, 0.03248, 0.06899, 0.8716, 0.1663, 0.8662, 0.1845, 0.0645, 0.0293, 0.09148, 0.04125, 0.01414, 0.08455, 0.6859, 0.0725, 0.3268, 0.6946, 0.05761, 0.119, 0.2198, 0.02121, 0.1351, 0.07576, 0.2274, 0.1151]): _vg.add([_i], _w, 'REPLACE')
_vg = ob_icosphere.vertex_groups.new(name='FrontFoot_R')
for _i, _w in zip([62, 72, 90, 91, 93, 96, 97, 157, 158, 159, 160, 161, 162, 163, 164, 165, 166, 167, 168, 183, 189, 190, 191, 192, 193, 194, 195, 277, 280, 281, 294, 295, 296, 297, 298, 299, 302, 303, 304, 305, 306, 307], [0.01823, 0.001153, 0.1695, 0.07167, 0.001501, 0.2341, 0.155, 0.9211, 0.8924, 0.8933, 0.9095, 0.8482, 0.7985, 0.7774, 0.8545, 0.8966, 0.9508, 0.9403, 0.893, 0.07185, 0.6931, 0.6585, 0.2735, 0.6614, 0.007164, 0.05243, 0.2491, 0.03677, 0.08316, 0.803, 0.922, 0.9571, 0.9002, 0.9448, 0.9688, 0.9582, 0.001038, 0.1002, 0.7489, 0.7312, 0.1252, 0.2716]): _vg.add([_i], _w, 'REPLACE')
_vg = ob_icosphere.vertex_groups.new(name='FrontToes_R')
for _i, _w in zip([157, 160, 181, 182, 183, 184, 191, 192, 194, 195, 196, 294, 302, 303, 304, 305, 306, 307], [0.05939, 0.08189, 0.9985, 0.9681, 0.08421, 0.07228, 0.7133, 0.3136, 0.9424, 0.004393, 1.023, 0.009615, 0.9407, 0.8247, 0.2, 0.1378, 0.8413, 0.6678]): _vg.add([_i], _w, 'REPLACE')
_vg = ob_icosphere.vertex_groups.new(name='FrontLeg_L')
for _i, _w in zip([1, 48, 50, 52, 57, 58, 60, 61, 63, 66, 70, 71, 72, 75, 84, 85, 88, 89, 94, 95, 98, 99, 117, 119, 125, 127, 154, 155, 156, 275, 276, 278, 279, 282, 283, 285, 286, 314, 342, 344, 345, 346, 347, 348, 349, 356, 357], [0.05016, 0.1641, 0.6436, 0.8757, 0.1109, 0.1495, 0.001765, 0.7938, 0.781, 0.7127, 0.1385, 0.04837, 0.1575, 0.02687, 0.003417, 0.09224, 0.8791, 0.8753, 0.1508, 0.113, 0.7769, 0.711, 0.06168, 0.06355, 0.02268, 0.03077, 0.05576, 0.05092, 0.001958, 0.005703, 0.11, 0.8865, 0.1767, 0.2026, 0.9176, 0.07144, 0.03889, 0.02776, 0.007503, 0.2451, 0.112, 0.01496, 0.05321, 0.1095, 0.2069, 0.246, 0.1257]): _vg.add([_i], _w, 'REPLACE')
_vg = ob_icosphere.vertex_groups.new(name='FrontFoot_L')
for _i, _w in zip([63, 88, 89, 98, 99, 141, 142, 143, 144, 153, 154, 155, 156, 177, 185, 187, 278, 282, 283, 288, 289, 290, 291, 292, 293, 300], [0.005618, 0.03834, 0.1112, 0.08782, 0.217, 0.2698, 0.6576, 0.6686, 0.1596, 0.9368, 0.8951, 0.8958, 0.9125, 0.0722, 0.2183, 0.03467, 0.03325, 0.7839, 0.02611, 0.1978, 0.07675, 0.6126, 0.8138, 0.9626, 0.9387, 0.07278]): _vg.add([_i], _w, 'REPLACE')
_vg = ob_icosphere.vertex_groups.new(name='FrontToes_L')
for _i, _w in zip([141, 142, 144, 153, 156, 177, 178, 179, 180, 185, 186, 188, 288, 289, 290, 291, 293, 300, 301], [0.6995, 0.004245, 0.8287, 0.02831, 0.05687, 0.1137, 0.994, 0.9973, 0.06822, 0.06217, 0.9947, 1.017, 0.7236, 0.9052, 0.2931, 0.1082, 0.01219, 0.843, 0.9519]): _vg.add([_i], _w, 'REPLACE')
_vg = ob_icosphere.vertex_groups.new(name='HindIK_R')
for _i, _w in zip([146, 147, 175, 176, 205, 206, 208, 209, 211, 329, 330, 333, 334, 335, 336], [0.003535, 0.00316, 0.8256, 0.9186, 0.219, 0.2604, 0.006205, 0.8727, 0.6631, 0.03875, 0.09542, 0.05028, 0.1253, 0.04702, 0.07227]): _vg.add([_i], _w, 'REPLACE')
_vg = ob_icosphere.vertex_groups.new(name='HindIK_L')
for _i, _w in zip([150, 171, 172, 197, 198, 199, 201, 203, 310, 311, 312, 328, 331, 332], [0.006951, 0.9415, 0.771, 0.2162, 0.2429, 0.01313, 0.6548, 0.8559, 0.09284, 0.1004, 0.1335, 0.1266, 0.08096, 0.04334]): _vg.add([_i], _w, 'REPLACE')
_vg = ob_icosphere.vertex_groups.new(name='FrontIK_R')
for _i, _w in zip([158, 159, 165, 168, 183, 184, 189, 190, 193, 195, 294, 302, 303, 304, 305, 306, 307], [0.07671, 0.09169, 0.0008583, 0.005799, 0.8435, 0.9112, 0.2831, 0.3662, 0.9656, 0.7221, 0.03044, 0.01752, 0.07485, 0.05057, 0.1288, 0.01704, 0.05994]): _vg.add([_i], _w, 'REPLACE')
_vg = ob_icosphere.vertex_groups.new(name='FrontIK_L')
for _i, _w in zip([141, 142, 143, 154, 155, 177, 180, 185, 187, 288, 290, 291, 300, 301], [0.002976, 0.3026, 0.3045, 0.02728, 0.0383, 0.8129, 0.9142, 0.7155, 0.9541, 0.07758, 0.09013, 0.07558, 0.0839, 0.01482]): _vg.add([_i], _w, 'REPLACE')
_vg = ob_icosphere.vertex_groups.new(name='HindLegPole_R')
_vg = ob_icosphere.vertex_groups.new(name='HindLegPole_L')
_vg = ob_icosphere.vertex_groups.new(name='FrontLegPole_R')
_vg = ob_icosphere.vertex_groups.new(name='FrontLegPole_L')
_m = ob_icosphere.modifiers.new('Armature', 'ARMATURE')
_m.object = ob_armature
ob_armature.location = (0.0, 0.0, 0.0)
ob_armature.show_in_front = True
ob_armature.lineart.crease_threshold = 0.0

# ---- collection membership
col_collection.objects.link(ob_icosphere)
col_collection.objects.link(ob_armature)

# ---- scene / render settings (as saved in the file)
scene.frame_start = 1; scene.frame_end = 250; scene.frame_set(7)
scene.render.engine = 'BLENDER_EEVEE_NEXT'
scene.cycles.use_denoising = False
scene.cycles.samples = 128
scene.cycles.sampling_pattern = 'TABULATED_SOBOL'
scene.cycles.use_adaptive_sampling = False
scene.cycles.use_light_tree = False
scene.view_settings.view_transform = 'Filmic'
bpy.context.view_layer.update()

# ---- added for rendering (the .blend has no active camera and no usable light): camera, sun
cam_auto = bpy.data.cameras.new('AutoCamera')
cam_auto.lens = 50.0
cam_auto.sensor_width = 36.0
cam_auto.clip_end = 1000.0
ob_auto_camera = bpy.data.objects.new('AutoCamera', cam_auto)
scene.collection.objects.link(ob_auto_camera)
ob_auto_camera.location = (8.51528, -8.86187, 7.92018)
ob_auto_camera.rotation_euler = (1.09748, -7.21219e-08, 0.694738)
scene.camera = ob_auto_camera
light_auto_sun = bpy.data.lights.new('AutoSun', 'SUN')
light_auto_sun.energy = 3.0
light_auto_sun.angle = 0.0523599
ob_auto_sun = bpy.data.objects.new('AutoSun', light_auto_sun)
scene.collection.objects.link(ob_auto_sun)
ob_auto_sun.rotation_euler = (0.872665, 0.174533, 0.523599)
bpy.context.view_layer.update()
